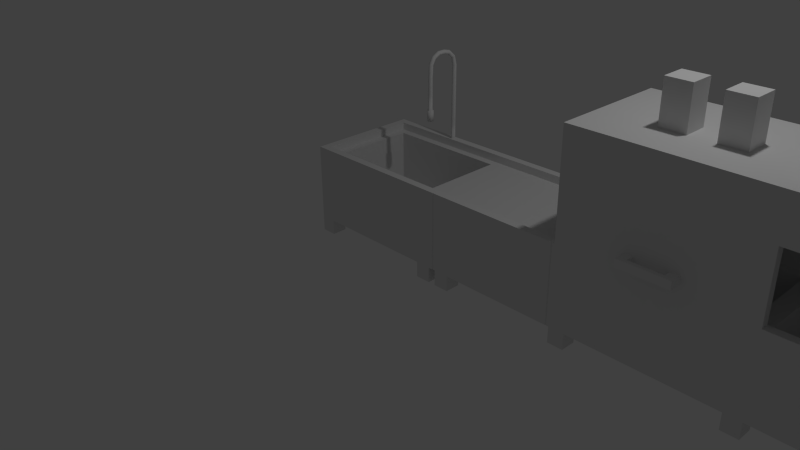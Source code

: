 # Source: Geschirrspueler.blend  (saved by Blender 2.70.0; exported with 4.5.12 LTS)
import bpy
from mathutils import Matrix  # noqa: F401  (used for matrix-valued properties, if any)

bpy.ops.wm.read_factory_settings(use_empty=True)
scene = bpy.context.scene
scene.name = 'Scene'

# ---- collections
col_collection_1 = bpy.data.collections.new('Collection 1'); scene.collection.children.link(col_collection_1)

# ---- world
world_world = bpy.data.worlds.new('World'); scene.world = world_world
world_world.color = (0.05088, 0.05088, 0.05088)
world_world.use_sun_shadow = False
world_world.sun_shadow_jitter_overblur = 0.0
world_world.cycles.sampling_method = 'MANUAL'
world_world.cycles.sample_map_resolution = 256

# ---- cameras
cam_camera = bpy.data.cameras.new('Camera')
cam_camera.clip_end = 100.0
cam_camera.lens = 35.0
cam_camera.sensor_width = 32.0
cam_camera.sensor_height = 18.0
cam_camera.ortho_scale = 7.314
cam_camera.dof.focus_distance = 0.0
cam_camera.dof.aperture_fstop = 128.0

# ---- lights
light_lamp = bpy.data.lights.new('Lamp', 'POINT')
light_lamp.transmission_factor = 0.0
light_lamp.cutoff_distance = 30.0
light_lamp.energy = 100.0
light_lamp.shadow_buffer_clip_start = 1.001
light_lamp.shadow_soft_size = 0.1
light_lamp.shadow_maximum_resolution = 0.006
light_lamp.use_absolute_resolution = True
light_lamp.cycles.use_multiple_importance_sampling = False

# ---- meshes
me_dishwasher_door = bpy.data.meshes.new('Dishwasher_Door')
me_dishwasher_door.from_pydata([(-0.9, 1.49e-08, -0.8), (-0.9, 1.49e-08, 0.0), (-0.9, 0.1, -0.8), (-0.9, 0.1, 0.0), (0.9, 1.49e-08, -0.8), (0.9, 1.49e-08, 0.0), (0.9, 0.1, -0.8), (0.9, 0.1, 0.0), (-0.3, 1.49e-08, -0.7), (-0.2, 1.49e-08, -0.7), (-0.2, 1.49e-08, -0.6), (-0.3, 1.49e-08, -0.6), (0.2, 1.49e-08, -0.7), (0.2, 1.49e-08, -0.6), (0.3, 1.49e-08, -0.7), (0.3, 1.49e-08, -0.6), (-0.3, -0.1, -0.7), (-0.2, -0.1, -0.7), (-0.2, -0.1, -0.6), (-0.3, -0.1, -0.6), (0.2, -0.1, -0.7), (0.2, -0.1, -0.6), (0.3, -0.1, -0.7), (0.3, -0.1, -0.6), (-0.3, -0.15, -0.7), (-0.2, -0.15, -0.7), (-0.2, -0.15, -0.6), (-0.3, -0.15, -0.6), (0.2, -0.15, -0.7), (0.2, -0.15, -0.6), (0.3, -0.15, -0.7), (0.3, -0.15, -0.6)], [], [(1, 3, 2, 0), (3, 7, 6, 2), (7, 5, 4, 6), (0, 2, 6, 4), (5, 7, 3, 1), (9, 12, 13, 10), (5, 1, 10, 13), (13, 15, 5), (5, 15, 14, 4), (1, 0, 8, 11), (0, 4, 12, 9), (12, 4, 14), (8, 0, 9), (10, 1, 11), (11, 8, 16, 19), (9, 10, 18, 17), (10, 11, 19, 18), (8, 9, 17, 16), (14, 15, 23, 22), (13, 12, 20, 21), (15, 13, 21, 23), (12, 14, 22, 20), (18, 19, 27, 26), (23, 21, 29, 31), (16, 17, 25, 24), (20, 22, 30, 28), (19, 16, 24, 27), (22, 23, 31, 30), (24, 25, 26, 27), (30, 31, 29, 28), (18, 21, 20, 17), (26, 29, 21, 18), (17, 20, 28, 25), (26, 25, 28, 29)])
_uv = me_dishwasher_door.uv_layers.new(name='UVMap')
_uv.uv.foreach_set('vector', [0.6154, 0.6154, 0.6154, 0.6538, 0.3077, 0.6538, 0.3077, 0.6154, 1.124e-07, 0.6923, 0.0, 4.585e-08, 0.3077, 0.0, 0.3077, 0.6923, 0.4615, 0.3462, 0.4231, 0.3462, 0.4231, 0.03846, 0.4615, 0.03846, 0.3077, 0.6923, 0.3077, 0.6538, 1.0, 0.6538, 1.0, 0.6923, 1.0, 0.0, 1.0, 0.03846, 0.3077, 0.03846, 0.3077, 1.21e-07, 0.2692, 0.7308, 0.4231, 0.7308, 0.4231, 0.7692, 0.2692, 0.7692, 0.6923, 1.0, 0.0, 1.0, 0.2692, 0.7692, 0.4231, 0.7692, 0.4231, 0.7692, 0.4615, 0.7692, 0.6923, 1.0, 0.6923, 1.0, 0.4615, 0.7692, 0.4615, 0.7308, 0.6923, 0.6923, 0.0, 1.0, 0.0, 0.6923, 0.2308, 0.7308, 0.2308, 0.7692, 0.0, 0.6923, 0.6923, 0.6923, 0.4231, 0.7308, 0.2692, 0.7308, 0.4231, 0.7308, 0.6923, 0.6923, 0.4615, 0.7308, 0.2308, 0.7308, 0.0, 0.6923, 0.2692, 0.7308, 0.2692, 0.7692, 0.0, 1.0, 0.2308, 0.7692, 0.4231, 0.4038, 0.4615, 0.4038, 0.4615, 0.4423, 0.4231, 0.4423, 0.3654, 0.4231, 0.3654, 0.4615, 0.3269, 0.4615, 0.3269, 0.4231, 0.3654, 0.07692, 0.3654, 0.03846, 0.4038, 0.03846, 0.4038, 0.07692, 0.3654, 0.03846, 0.3654, 0.07692, 0.3269, 0.07692, 0.3269, 0.03846, 0.4615, 0.4038, 0.4231, 0.4038, 0.4231, 0.3654, 0.4615, 0.3654, 0.4615, 0.4038, 0.5, 0.4038, 0.5, 0.4423, 0.4615, 0.4423, 0.3654, 0.2692, 0.3654, 0.2308, 0.4038, 0.2308, 0.4038, 0.2692, 0.3654, 0.2308, 0.3654, 0.2692, 0.3269, 0.2692, 0.3269, 0.2308, 0.4038, 0.07692, 0.4038, 0.03846, 0.4231, 0.03846, 0.4231, 0.07692, 0.4038, 0.2692, 0.4038, 0.2308, 0.4231, 0.2308, 0.4231, 0.2692, 0.3269, 0.03846, 0.3269, 0.07692, 0.3077, 0.07692, 0.3077, 0.03846, 0.3269, 0.2308, 0.3269, 0.2692, 0.3077, 0.2692, 0.3077, 0.2308, 0.4231, 0.4423, 0.4615, 0.4423, 0.4615, 0.4615, 0.4231, 0.4615, 0.4615, 0.3654, 0.4231, 0.3654, 0.4231, 0.3462, 0.4615, 0.3462, 0.4038, 0.2692, 0.4038, 0.3077, 0.3654, 0.3077, 0.3654, 0.2692, 0.4038, 0.5, 0.3654, 0.5, 0.3654, 0.4615, 0.4038, 0.4615, 0.3269, 0.4231, 0.3269, 0.2692, 0.3654, 0.2692, 0.3654, 0.4231, 0.4231, 0.07692, 0.4231, 0.2308, 0.4038, 0.2308, 0.4038, 0.07692, 0.3269, 0.07692, 0.3269, 0.2308, 0.3077, 0.2308, 0.3077, 0.07692, 0.3654, 0.3077, 0.4038, 0.3077, 0.4038, 0.4615, 0.3654, 0.4615])
me_dishwasher_door.use_remesh_preserve_volume = False
me_dishwasher_door.use_remesh_preserve_attributes = False
me_dishwasher_door.use_mirror_vertex_groups = False
me_dishwasher_door.update()
me_dishwasher = bpy.data.meshes.new('Dishwasher')
me_dishwasher.from_pydata([(-1.0, 0.0, 0.0), (-0.8, 1.5, 0.0), (-1.0, 0.2, 0.0), (-0.8, 1.3, 0.0), (-0.8, 0.0, 0.0), (-1.0, 1.5, 0.0), (-0.8, 0.2, 0.0), (-1.0, 1.3, 0.0), (1.0, 1.5, 0.0), (1.0, 1.3, 0.0), (0.8, 1.5, 0.0), (0.8, 1.3, 0.0), (1.0, 0.2, 0.0), (1.0, 0.0, 0.0), (0.8, 0.2, 0.0), (0.8, 0.0, 0.0), (1.3, 0.2, 0.0), (1.3, 0.0, 0.0), (1.1, 0.2, 0.0), (1.1, 0.0, 0.0), (1.3, 1.5, 0.0), (1.3, 1.3, 0.0), (1.1, 1.5, 0.0), (1.1, 1.3, 0.0), (2.76, 0.01, 1.2), (2.76, 0.01, 0.2), (2.75, 0.0, 1.2), (2.75, 0.0, 0.2), (2.7, 0.2, 1.1), (2.7, 1.3, 1.1), (2.7, 1.4, 1.2), (2.7, 1.4, 1.1), (5.0, 0.2, 0.0), (5.0, 0.0, 0.0), (4.8, 0.2, 0.0), (4.8, 0.0, 0.0), (5.0, 1.5, 0.0), (5.0, 1.3, 0.0), (4.8, 1.5, 0.0), (4.8, 1.3, 0.0), (7.0, 0.2, 0.0), (7.0, 0.0, 0.0), (6.8, 0.2, 0.0), (6.8, 0.0, 0.0), (7.0, 1.5, 0.0), (7.0, 1.3, 0.0), (6.8, 1.5, 0.0), (6.8, 1.3, 0.0), (7.3, 0.2, 0.0), (7.3, 0.0, 0.0), (7.1, 0.2, 0.0), (7.1, 0.0, 0.0), (7.3, 1.5, 0.0), (7.3, 1.3, 0.0), (7.1, 1.5, 0.0), (7.1, 1.3, 0.0), (9.2, 0.2, 0.0), (9.2, 0.0, 0.0), (9.0, 0.2, 0.0), (9.0, 0.0, 0.0), (10.0, 1.5, 0.0), (10.0, 1.3, 0.0), (9.8, 1.5, 0.0), (9.8, 1.3, 0.0), (9.2, -1.3, 0.0), (9.2, -1.5, 0.0), (9.0, -1.3, 0.0), (9.0, -1.5, 0.0), (10.0, -1.3, 0.0), (10.0, -1.5, 0.0), (9.8, -1.3, 0.0), (9.8, -1.5, 0.0), (-1.0, 0.0, 0.2), (-0.8, 1.5, 0.2), (-1.0, 0.2, 0.2), (-0.8, 1.3, 0.2), (-0.8, 0.0, 0.2), (-1.0, 1.5, 0.2), (-0.8, 0.2, 0.2), (-1.0, 1.3, 0.2), (1.0, 1.5, 0.2), (1.0, 1.3, 0.2), (0.8, 1.5, 0.2), (0.8, 1.3, 0.2), (1.0, 0.2, 0.2), (1.0, 0.0, 0.2), (0.8, 0.2, 0.2), (0.8, 0.0, 0.2), (1.3, 0.2, 0.2), (1.3, 0.0, 0.2), (1.3, 1.5, 0.2), (1.3, 1.3, 0.2), (1.1, 1.5, 1.2), (2.7, 0.1, 1.1), (2.7, 0.1, 1.2), (2.7, 0.0, 1.2), (2.7, 1.5, 1.2), (2.8, 1.5, 1.2), (2.7, 0.0, 0.2), (2.7, 0.2, 0.2), (2.7, 1.5, 0.2), (5.0, 0.2, 0.2), (5.0, 0.0, 0.2), (4.8, 0.2, 0.2), (4.8, 0.0, 0.2), (5.0, 1.5, 0.2), (5.0, 1.3, 0.2), (4.8, 1.5, 0.2), (4.8, 1.3, 0.2), (7.0, 0.2, 0.2), (7.0, 0.0, 0.2), (6.8, 0.2, 0.2), (6.8, 0.0, 0.2), (7.0, 1.5, 0.2), (7.0, 1.3, 0.2), (6.8, 1.5, 0.2), (6.8, 1.3, 0.2), (7.3, 0.2, 0.2), (7.3, 0.0, 0.2), (4.1, 0.8, 2.5), (7.1, 0.0, 0.2), (7.3, 1.5, 0.2), (7.3, 1.3, 0.2), (7.1, 1.5, 0.2), (7.1, 1.3, 0.2), (9.2, 0.2, 0.2), (9.2, 0.0, 0.2), (9.0, 0.2, 0.2), (9.0, 0.0, 0.2), (10.0, 1.5, 0.2), (10.0, 1.3, 0.2), (9.8, 1.5, 0.2), (9.8, 1.3, 0.2), (9.2, -1.3, 0.2), (9.2, -1.5, 0.2), (9.0, -1.3, 0.2), (9.0, -1.5, 0.2), (10.0, -1.3, 0.2), (10.0, -1.5, 0.2), (9.8, -1.3, 0.2), (9.8, -1.5, 0.2), (-1.0, 0.0, 1.2), (-0.8, 1.5, 1.2), (-1.0, 0.2, 1.2), (-0.8, 0.0, 1.2), (-1.0, 1.5, 1.2), (-1.0, 1.3, 1.2), (1.0, 1.5, 1.2), (0.8, 1.5, 1.2), (1.0, 0.0, 1.2), (0.8, 0.0, 1.2), (1.0, 0.1, 1.2), (0.8, 0.1, 1.2), (1.0, 0.1, 1.1), (0.8, 0.1, 1.1), (1.0, 1.4, 1.1), (0.8, 1.4, 1.1), (1.0, 1.4, 1.2), (0.8, 1.4, 1.2), (-0.8, 1.4, 1.2), (-0.9, 1.3, 1.2), (-0.8, 1.4, 1.1), (-0.9, 1.3, 1.1), (-0.9, 1.4, 1.1), (-0.9, 1.4, 1.2), (-0.9, 0.1, 1.2), (-0.9, 0.1, 1.1), (-0.9, 0.2, 1.2), (-0.8, 0.1, 1.2), (-0.9, 0.2, 1.1), (-0.8, 0.1, 1.1), (-0.8, 0.2, 1.1), (-0.8, 1.3, 1.1), (1.0, 1.3, 1.1), (0.8, 1.3, 1.1), (1.0, 0.2, 1.1), (0.8, 0.2, 1.1), (-0.8, 0.2, 0.3), (-0.8, 1.3, 0.3), (0.8, 1.3, 0.3), (0.8, 0.2, 0.3), (-0.1, 1.4, 1.2), (0.1, 1.4, 1.2), (0.1, 1.5, 1.2), (-0.1, 1.5, 1.2), (0.03, 1.45, 1.4), (0.03, 1.45, 1.2), (0.02, 1.47, 1.2), (-8.941e-08, 1.48, 1.2), (-0.02, 1.47, 1.2), (-0.03, 1.45, 1.2), (-0.02, 1.43, 1.2), (-8.941e-08, 1.42, 1.2), (0.02, 1.43, 1.2), (0.02, 1.47, 1.4), (-8.941e-08, 1.48, 1.4), (-0.02, 1.47, 1.4), (-0.03, 1.45, 1.4), (-0.02, 1.43, 1.4), (-8.941e-08, 1.42, 1.4), (0.02, 1.43, 1.4), (0.03, 1.45, 1.6), (0.02, 1.47, 1.6), (-8.941e-08, 1.48, 1.6), (-0.02, 1.47, 1.6), (-0.03, 1.45, 1.6), (-0.02, 1.43, 1.6), (-8.941e-08, 1.42, 1.6), (0.02, 1.43, 1.6), (0.03, 1.45, 1.8), (0.02, 1.47, 1.8), (-8.941e-08, 1.48, 1.8), (-0.02, 1.47, 1.8), (-0.03, 1.45, 1.8), (-0.02, 1.43, 1.8), (-8.941e-08, 1.42, 1.8), (0.02, 1.43, 1.8), (0.03, 1.45, 1.9), (0.02, 1.47, 1.9), (-8.941e-08, 1.48, 1.9), (-0.02, 1.47, 1.9), (-0.03, 1.45, 1.9), (-0.02, 1.43, 1.9), (-8.941e-08, 1.42, 1.9), (0.02, 1.43, 1.9), (0.03, 1.45, 2.0), (0.02, 1.47, 2.0), (-8.941e-08, 1.48, 2.0), (-0.02, 1.47, 2.0), (-0.03, 1.45, 2.0), (-0.02, 1.43, 2.0), (-8.941e-08, 1.42, 2.0), (0.02, 1.43, 2.0), (0.03, 1.45, 2.1), (0.02, 1.47, 2.1), (-8.941e-08, 1.48, 2.1), (-0.02, 1.47, 2.1), (-0.03, 1.45, 2.1), (-0.02, 1.43, 2.1), (-8.941e-08, 1.42, 2.1), (0.02, 1.43, 2.1), (0.03, 1.45, 2.2), (0.02, 1.47, 2.2), (-8.941e-08, 1.48, 2.2), (-0.02, 1.47, 2.2), (-0.03, 1.45, 2.2), (-0.02, 1.43, 2.2), (-8.941e-08, 1.42, 2.2), (0.02, 1.43, 2.2), (0.03, 1.42, 2.31), (0.02, 1.437, 2.32), (-8.941e-08, 1.446, 2.325), (-0.02, 1.437, 2.32), (-0.03, 1.42, 2.31), (-0.02, 1.403, 2.3), (-8.941e-08, 1.394, 2.295), (0.02, 1.403, 2.3), (0.03, 1.34, 2.38), (0.02, 1.35, 2.397), (-8.941e-08, 1.355, 2.406), (-0.02, 1.35, 2.397), (-0.03, 1.34, 2.38), (-0.02, 1.33, 2.363), (-8.941e-08, 1.325, 2.354), (0.02, 1.33, 2.363), (0.03, 1.25, 2.4), (0.02, 1.253, 2.42), (-8.941e-08, 1.255, 2.43), (-0.02, 1.253, 2.42), (-0.03, 1.25, 2.4), (-0.02, 1.247, 2.38), (-8.941e-08, 1.245, 2.37), (0.02, 1.247, 2.38), (0.03, 1.16, 2.4), (0.02, 1.155, 2.419), (-8.941e-08, 1.152, 2.429), (-0.02, 1.155, 2.419), (-0.03, 1.16, 2.4), (-0.02, 1.165, 2.381), (-8.941e-08, 1.168, 2.371), (0.02, 1.165, 2.381), (0.03, 1.08, 2.36), (0.02, 1.066, 2.374), (-8.941e-08, 1.059, 2.381), (-0.02, 1.066, 2.374), (-0.03, 1.08, 2.36), (-0.02, 1.094, 2.346), (-8.941e-08, 1.101, 2.339), (0.02, 1.094, 2.346), (0.03, 1.03, 2.28), (0.02, 1.011, 2.287), (-8.941e-08, 1.002, 2.29), (-0.02, 1.011, 2.287), (-0.03, 1.03, 2.28), (-0.02, 1.049, 2.273), (-8.941e-08, 1.058, 2.27), (0.02, 1.049, 2.273), (0.03, 1.02, 2.09), (0.02, 1.0, 2.09), (-8.941e-08, 0.99, 2.09), (-0.02, 1.0, 2.09), (-0.03, 1.02, 2.09), (-0.02, 1.04, 2.09), (-8.941e-08, 1.05, 2.09), (0.02, 1.04, 2.09), (0.03, 1.02, 1.89), (0.02, 1.0, 1.89), (-8.941e-08, 0.99, 1.89), (-0.02, 1.0, 1.89), (-0.03, 1.02, 1.89), (-0.02, 1.04, 1.89), (-8.941e-08, 1.05, 1.89), (0.02, 1.04, 1.89), (0.03, 1.02, 1.69), (0.02, 1.0, 1.69), (-8.941e-08, 0.99, 1.69), (-0.02, 1.0, 1.69), (-0.03, 1.02, 1.69), (-0.02, 1.04, 1.69), (-8.941e-08, 1.05, 1.69), (0.02, 1.04, 1.69), (0.045, 1.02, 1.69), (0.03, 0.99, 1.69), (-8.929e-08, 0.975, 1.69), (-0.03, 0.99, 1.69), (-0.045, 1.02, 1.69), (-0.03, 1.05, 1.69), (-8.929e-08, 1.065, 1.69), (0.03, 1.05, 1.69), (0.045, 1.02, 1.55), (0.03, 0.99, 1.55), (-8.929e-08, 0.975, 1.55), (-0.03, 0.99, 1.55), (-0.045, 1.02, 1.55), (-0.03, 1.05, 1.55), (-8.929e-08, 1.065, 1.55), (0.03, 1.05, 1.55), (1.05, 0.0, 0.2), (1.05, 0.0, 1.2), (1.06, 0.01, 0.2), (1.06, 0.01, 1.2), (1.07, 0.0, 0.2), (1.07, 0.0, 1.2), (1.1, 0.0, 0.2), (1.1, 0.0, 1.2), (1.1, 1.5, 0.2), (1.1, 1.3, 0.2), (1.1, 0.2, 0.2), (1.1, 0.1, 1.2), (1.1, 0.1, 1.1), (1.1, 1.4, 1.1), (1.1, 1.4, 1.2), (1.1, 1.3, 1.1), (1.1, 0.2, 1.1), (3.0, 1.3, 1.1), (2.8, 1.4, 1.2), (1.3, 0.2, 1.1), (1.3, 1.3, 1.1), (1.3, 1.4, 1.2), (2.8, 1.5, 0.2), (2.77, 0.0, 1.2), (2.77, 0.0, 0.2), (2.8, 0.0, 1.2), (1.3, 1.4, 1.1), (3.0, 0.2, 0.0), (3.0, 0.0, 0.0), (2.8, 0.2, 0.0), (2.8, 0.0, 0.0), (3.0, 1.5, 0.0), (3.0, 1.3, 0.0), (2.8, 1.5, 0.0), (2.8, 1.3, 0.0), (3.0, 0.2, 0.2), (3.0, 0.0, 0.2), (3.0, 1.5, 2.0), (3.0, 0.0, 1.2), (3.0, 1.5, 0.2), (3.0, 1.3, 0.2), (2.8, 1.5, 2.0), (1.3, 0.1, 1.1), (2.8, 0.0, 0.2), (3.0, 1.5, 1.2), (1.3, 0.1, 1.2), (1.3, 1.5, 1.2), (2.8, 1.3, 0.2), (2.8, 0.2, 0.2), (3.0, 0.0, 2.0), (2.8, 0.1, 1.2), (2.8, 0.1, 1.1), (2.8, 1.4, 1.1), (1.3, 0.0, 1.2), (2.7, 1.3, 0.2), (3.0, 0.2, 1.1), (2.8, 0.0, 2.0), (2.8, 0.1, 2.0), (2.8, 1.4, 2.0), (3.0, 1.5, 2.5), (2.8, 1.5, 2.5), (3.0, 0.0, 2.5), (2.8, 0.0, 2.5), (2.8, 0.1, 2.5), (2.8, 1.4, 2.5), (5.0, 2.98e-08, 2.0), (4.8, 0.1, 1.1), (4.8, 1.4, 1.1), (5.0, -6.706e-08, 1.2), (4.8, 1.3, 1.1), (4.8, 0.2, 1.1), (4.8, 0.1, 2.0), (4.8, -6.706e-08, 1.2), (5.0, 0.1, 1.2), (5.0, 0.1, 1.1), (5.0, 1.4, 1.1), (5.0, 1.4, 1.2), (5.0, 1.3, 1.1), (5.0, 0.2, 1.1), (5.0, 0.1, 2.0), (5.0, 1.4, 2.0), (3.0, 1.3, 0.5), (3.0, 0.2, 0.5), (4.8, 1.3, 0.5), (4.8, 0.2, 0.5), (2.8, 0.2, 1.1), (2.8, 1.3, 1.1), (3.0, 1.4, 1.1), (4.8, 2.98e-08, 2.0), (3.0, 1.4, 1.2), (4.8, 1.4, 1.2), (3.0, 1.4, 2.0), (4.8, 1.4, 2.0), (3.0, 0.1, 1.1), (3.0, 0.1, 2.0), (3.0, 0.1, 1.2), (4.8, 0.1, 1.2), (4.8, 0.0, 2.5), (5.0, 0.0, 2.5), (6.8, 0.1, 1.2), (6.8, 0.1, 1.1), (6.8, 1.4, 1.1), (6.8, 1.4, 1.2), (6.8, 1.3, 1.1), (6.8, 0.2, 1.1), (6.8, 0.1, 2.0), (6.8, 1.4, 2.0), (4.1, 0.5, 2.5), (7.0, 0.1, 1.1), (7.0, 1.4, 1.1), (7.0, 1.4, 1.2), (7.0, 1.3, 1.1), (7.0, 0.2, 1.1), (7.0, 0.1, 2.0), (7.0, 1.4, 2.0), (5.0, 1.3, 0.5), (5.0, 0.2, 0.5), (6.8, 1.3, 0.5), (6.8, 0.2, 0.5), (6.8, 2.235e-08, 1.2), (6.8, 2.235e-08, 2.0), (3.5, 0.8, 2.5), (7.0, 2.235e-08, 2.0), (6.8, 2.235e-08, 2.5), (7.0, 2.235e-08, 2.5), (7.06, 0.01, 1.2), (7.06, 0.01, 0.2), (7.05, 0.0, 1.2), (7.05, 0.0, 0.2), (7.0, 0.1, 1.2), (7.0, 0.0, 1.2), (3.8, 0.8, 2.5), (3.8, 0.5, 2.5), (7.07, 0.0, 1.2), (7.07, 0.0, 0.2), (7.1, 0.0, 1.2), (3.5, 0.5, 2.5), (7.1, 0.2, 0.2), (7.1, 0.1, 1.2), (4.4, 0.8, 2.5), (4.4, 0.5, 2.5), (4.1, 0.8, 3.0), (4.1, 0.5, 3.0), (3.5, 0.8, 3.0), (3.8, 0.8, 3.0), (3.8, 0.5, 3.0), (3.5, 0.5, 3.0), (4.4, 0.8, 3.0), (4.4, 0.5, 3.0), (4.8, 1.5, 2.5), (5.0, 1.5, 2.5), (6.8, 1.5, 2.5), (7.0, 1.5, 2.5), (5.2, 0.2, 2.5), (5.2, 1.3, 2.5), (5.6, 1.3, 2.5), (5.6, 0.2, 2.5), (5.2, 0.2, 2.7), (5.2, 1.3, 2.7), (5.6, 1.3, 2.7), (5.6, 0.2, 2.7), (5.8, 1.3, 2.5), (5.8, 0.2, 2.5), (6.2, 1.3, 2.5), (6.2, 0.2, 2.5), (5.8, 1.3, 2.7), (5.8, 0.2, 2.7), (6.2, 1.3, 2.7), (6.2, 0.2, 2.7), (4.8, 1.5, 1.2), (5.0, 1.5, 1.2), (6.8, 1.5, 1.2), (7.0, 1.5, 1.2), (7.3, 1.5, 1.2), (7.1, 1.5, 1.2), (4.8, 1.5, 2.0), (5.0, 1.5, 2.0), (6.8, 1.5, 2.0), (7.0, 1.5, 2.0), (7.1, 0.1, 1.1), (7.1, 1.4, 1.1), (7.1, 1.4, 1.2), (7.1, 1.3, 1.1), (7.1, 0.2, 1.1), (7.3, 0.1, 1.1), (7.3, 1.4, 1.1), (7.3, 1.4, 1.2), (7.3, 1.3, 1.1), (7.3, 0.2, 1.1), (7.3, 0.1, 1.2), (7.3, 2.421e-08, 1.2), (9.0, 0.0, 1.2), (9.2, 0.0, 1.2), (9.8, 0.0, 1.2), (10.0, 0.0, 1.2), (10.0, 1.3, 1.2), (10.0, 1.5, 1.2), (9.8, 1.5, 1.2), (9.0, 1.5, 1.2), (9.0, 0.1, 1.1), (9.0, 1.4, 1.1), (9.0, 1.4, 1.2), (9.0, 1.3, 1.1), (9.0, 0.2, 1.1), (9.0, 0.1, 1.2), (9.8, 0.1, 1.1), (9.8, 1.4, 1.1), (9.8, 1.4, 1.2), (9.8, 1.3, 1.1), (9.8, 0.2, 1.1), (9.8, 0.1, 1.2), (9.8, 1.3, 1.2), (10.0, 0.2, 1.2), (9.8, 0.2, 1.2), (9.8, 0.0, 0.2), (10.0, 0.0, 0.2), (9.2, -1.5, 1.2), (9.0, -1.3, 1.2), (9.0, -1.5, 1.2), (10.0, -1.3, 1.2), (10.0, -1.5, 1.2), (9.8, -1.5, 1.2), (9.0, 0.0, 0.3), (9.0, -1.3, 0.3), (9.0, 0.0, 1.1), (9.0, -1.3, 1.1), (9.9, 0.0, 0.3), (9.9, -1.3, 0.3), (9.9, 0.0, 1.1), (9.9, -1.3, 1.1), (9.2, -1.3, 1.2), (9.8, -1.3, 1.2)], [], [(19, 18, 16, 17), (11, 10, 8, 9), (7, 5, 1, 3), (23, 22, 20, 21), (0, 2, 6, 4), (15, 14, 12, 13), (95, 98, 27, 26), (35, 34, 32, 33), (39, 38, 36, 37), (43, 42, 40, 41), (47, 46, 44, 45), (51, 50, 48, 49), (55, 54, 52, 53), (59, 58, 56, 57), (63, 62, 60, 61), (67, 66, 64, 65), (71, 70, 68, 69), (75, 73, 82, 83), (79, 75, 78, 74), (99, 27, 98), (398, 473, 399), (54, 123, 121, 52), (27, 99, 25), (10, 82, 80, 8), (52, 121, 122, 53), (24, 25, 361, 360), (8, 80, 81, 9), (53, 122, 124, 55), (26, 27, 25, 24), (9, 81, 83, 11), (55, 124, 123, 54), (0, 72, 74, 2), (58, 127, 125, 56), (3, 75, 79, 7), (56, 125, 126, 57), (96, 30, 355, 97), (7, 79, 77, 5), (57, 126, 128, 59), (34, 103, 101, 32), (2, 74, 78, 6), (59, 128, 127, 58), (32, 101, 102, 33), (1, 73, 75, 3), (62, 131, 129, 60), (33, 102, 104, 35), (5, 77, 73, 1), (60, 129, 130, 61), (35, 104, 103, 34), (6, 78, 76, 4), (61, 130, 132, 63), (38, 107, 105, 36), (11, 83, 82, 10), (63, 132, 131, 62), (36, 105, 106, 37), (4, 76, 72, 0), (66, 135, 133, 64), (37, 106, 108, 39), (14, 86, 84, 12), (64, 133, 134, 65), (39, 108, 107, 38), (12, 84, 85, 13), (65, 134, 136, 67), (42, 111, 109, 40), (13, 85, 87, 15), (67, 136, 135, 66), (40, 109, 110, 41), (15, 87, 86, 14), (70, 139, 137, 68), (41, 110, 112, 43), (147, 157, 351, 92), (68, 137, 138, 69), (43, 112, 111, 42), (16, 88, 89, 17), (69, 138, 140, 71), (46, 115, 113, 44), (342, 341, 343, 344), (71, 140, 139, 70), (44, 113, 114, 45), (370, 359, 376, 368), (45, 114, 116, 47), (376, 359, 97, 381), (47, 116, 115, 46), (20, 90, 91, 21), (400, 399, 473), (88, 347, 346, 91), (48, 117, 118, 49), (84, 347, 339), (49, 118, 120, 51), (83, 81, 84, 86), (76, 78, 86, 87), (78, 75, 83, 86), (74, 72, 141, 143), (80, 82, 148, 147), (87, 85, 149, 150), (76, 87, 150, 144), (184, 183, 82, 73), (72, 76, 144, 141), (73, 77, 145, 142), (79, 74, 143, 146), (77, 79, 146, 145), (150, 149, 151, 152), (152, 151, 153, 154), (155, 156, 174, 173), (156, 155, 157, 158), (147, 148, 158, 157), (162, 163, 164, 160), (161, 159, 164, 163), (145, 164, 159, 142), (145, 146, 160, 164), (166, 169, 167, 165), (166, 165, 168, 170), (143, 141, 165, 167), (144, 168, 165, 141), (162, 160, 167, 169), (143, 167, 160, 146), (148, 82, 183), (184, 73, 142), (154, 170, 168, 152), (144, 150, 152, 168), (169, 166, 170, 171), (172, 161, 163, 162), (162, 169, 171, 172), (154, 153, 175, 176), (173, 174, 176, 175), (156, 161, 172, 174), (154, 176, 171, 170), (176, 174, 179, 180), (171, 176, 180, 177), (172, 171, 177, 178), (174, 172, 178, 179), (177, 180, 179, 178), (182, 192, 181), (142, 159, 181, 184), (148, 183, 182, 158), (156, 182, 181, 161), (156, 158, 182), (161, 181, 159), (184, 188, 183), (190, 184, 181), (183, 186, 182), (186, 183, 187), (188, 187, 183), (188, 184, 189), (190, 189, 184), (191, 190, 181), (192, 191, 181), (192, 182, 193), (193, 182, 186), (193, 186, 185, 200), (191, 192, 199, 198), (189, 190, 197, 196), (187, 188, 195, 194), (192, 193, 200, 199), (190, 191, 198, 197), (188, 189, 196, 195), (186, 187, 194, 185), (195, 196, 204, 203), (185, 194, 202, 201), (200, 185, 201, 208), (198, 199, 207, 206), (196, 197, 205, 204), (194, 195, 203, 202), (199, 200, 208, 207), (197, 198, 206, 205), (207, 208, 216, 215), (205, 206, 214, 213), (203, 204, 212, 211), (201, 202, 210, 209), (208, 201, 209, 216), (206, 207, 215, 214), (204, 205, 213, 212), (202, 203, 211, 210), (212, 213, 221, 220), (210, 211, 219, 218), (215, 216, 224, 223), (213, 214, 222, 221), (211, 212, 220, 219), (209, 210, 218, 217), (216, 209, 217, 224), (214, 215, 223, 222), (221, 222, 230, 229), (219, 220, 228, 227), (217, 218, 226, 225), (224, 217, 225, 232), (222, 223, 231, 230), (220, 221, 229, 228), (218, 219, 227, 226), (223, 224, 232, 231), (231, 232, 240, 239), (229, 230, 238, 237), (227, 228, 236, 235), (225, 226, 234, 233), (232, 225, 233, 240), (230, 231, 239, 238), (228, 229, 237, 236), (226, 227, 235, 234), (238, 239, 247, 246), (236, 237, 245, 244), (234, 235, 243, 242), (239, 240, 248, 247), (237, 238, 246, 245), (235, 236, 244, 243), (233, 234, 242, 241), (240, 233, 241, 248), (247, 248, 256, 255), (245, 246, 254, 253), (243, 244, 252, 251), (241, 242, 250, 249), (248, 241, 249, 256), (246, 247, 255, 254), (244, 245, 253, 252), (242, 243, 251, 250), (254, 255, 263, 262), (252, 253, 261, 260), (250, 251, 259, 258), (255, 256, 264, 263), (253, 254, 262, 261), (251, 252, 260, 259), (249, 250, 258, 257), (256, 249, 257, 264), (257, 258, 266, 265), (264, 257, 265, 272), (262, 263, 271, 270), (260, 261, 269, 268), (258, 259, 267, 266), (263, 264, 272, 271), (261, 262, 270, 269), (259, 260, 268, 267), (271, 272, 280, 279), (269, 270, 278, 277), (267, 268, 276, 275), (265, 266, 274, 273), (272, 265, 273, 280), (270, 271, 279, 278), (268, 269, 277, 276), (266, 267, 275, 274), (274, 275, 283, 282), (279, 280, 288, 287), (277, 278, 286, 285), (275, 276, 284, 283), (273, 274, 282, 281), (280, 273, 281, 288), (278, 279, 287, 286), (276, 277, 285, 284), (288, 281, 289, 296), (286, 287, 295, 294), (284, 285, 293, 292), (282, 283, 291, 290), (287, 288, 296, 295), (285, 286, 294, 293), (283, 284, 292, 291), (281, 282, 290, 289), (291, 292, 300, 299), (289, 290, 298, 297), (296, 289, 297, 304), (294, 295, 303, 302), (292, 293, 301, 300), (290, 291, 299, 298), (295, 296, 304, 303), (293, 294, 302, 301), (303, 304, 312, 311), (301, 302, 310, 309), (299, 300, 308, 307), (297, 298, 306, 305), (304, 297, 305, 312), (302, 303, 311, 310), (300, 301, 309, 308), (298, 299, 307, 306), (308, 309, 317, 316), (306, 307, 315, 314), (311, 312, 320, 319), (309, 310, 318, 317), (307, 308, 316, 315), (305, 306, 314, 313), (312, 305, 313, 320), (310, 311, 319, 318), (320, 313, 321, 328), (318, 319, 327, 326), (316, 317, 325, 324), (314, 315, 323, 322), (319, 320, 328, 327), (317, 318, 326, 325), (315, 316, 324, 323), (313, 314, 322, 321), (325, 326, 334, 333), (323, 324, 332, 331), (321, 322, 330, 329), (328, 321, 329, 336), (326, 327, 335, 334), (324, 325, 333, 332), (322, 323, 331, 330), (327, 328, 336, 335), (329, 330, 333, 334), (335, 336, 329, 334), (330, 331, 332, 333), (149, 85, 337, 338), (338, 337, 339, 340), (340, 339, 341, 342), (337, 84, 339), (17, 89, 343, 19), (341, 339, 347), (343, 341, 347), (84, 337, 85), (340, 151, 338), (149, 338, 151), (157, 155, 350, 351), (81, 80, 345, 346), (155, 173, 352, 350), (175, 153, 349, 353), (153, 151, 348, 349), (29, 423, 389, 31), (84, 81, 346, 347), (371, 384, 359, 370), (173, 175, 353, 352), (18, 347, 88, 16), (22, 345, 90, 20), (21, 91, 346, 23), (23, 346, 345, 22), (340, 348, 151), (19, 343, 347, 18), (340, 342, 348), (348, 342, 344), (80, 147, 92, 345), (387, 362, 393, 394), (97, 355, 395, 378), (380, 373, 375, 362), (362, 375, 386, 393), (381, 97, 378, 374), (28, 93, 388, 422), (93, 94, 387, 388), (29, 28, 422, 423), (100, 96, 97, 359), (24, 387, 94), (361, 25, 385), (24, 360, 387), (387, 360, 362), (30, 31, 389, 355), (380, 361, 385), (360, 361, 380, 362), (99, 385, 25), (24, 94, 26), (95, 26, 94), (367, 366, 364, 365), (371, 370, 368, 369), (364, 372, 373, 365), (368, 376, 377, 369), (372, 385, 384, 377), (365, 373, 380, 367), (366, 385, 372, 364), (349, 348, 382, 379), (369, 377, 384, 371), (351, 350, 363, 358), (367, 380, 385, 366), (353, 349, 379, 356), (350, 352, 357, 363), (393, 386, 398, 399), (378, 395, 401, 397), (374, 378, 397, 396), (394, 393, 399, 400), (395, 394, 400, 401), (375, 409, 433, 432), (352, 353, 356, 357), (427, 404, 412, 413), (408, 429, 417, 416), (92, 383, 90, 345), (390, 344, 343, 89), (424, 404, 427, 426), (386, 375, 432, 431), (386, 431, 408, 425), (408, 433, 409, 425), (404, 406, 414, 412), (428, 395, 355, 426), (389, 424, 426, 355), (407, 403, 411, 415), (406, 407, 415, 414), (99, 391, 384, 385), (392, 407, 421, 419), (391, 100, 359, 384), (407, 406, 420, 421), (419, 421, 420, 418), (423, 354, 424, 389), (387, 432, 430, 388), (426, 427, 429, 428), (354, 392, 419, 418), (406, 354, 418, 420), (28, 29, 357, 356), (31, 363, 357, 29), (30, 358, 363, 31), (28, 356, 379, 93), (93, 379, 382, 94), (344, 390, 382, 348), (95, 94, 382, 390), (95, 390, 89, 98), (92, 351, 358, 383), (96, 383, 358, 30), (96, 100, 90, 383), (91, 90, 100, 391), (88, 99, 98, 89), (91, 391, 99, 88), (103, 104, 373, 372), (388, 430, 392, 422), (354, 423, 422, 392), (433, 408, 416, 410), (403, 433, 410, 411), (429, 427, 413, 417), (403, 430, 432, 433), (407, 392, 430, 403), (354, 406, 404, 424), (373, 104, 409, 375), (102, 405, 409, 104), (402, 425, 409, 405), (402, 435, 434, 425), (398, 386, 425, 434), (428, 429, 408, 431), (394, 395, 428, 431), (394, 431, 432, 387), (415, 411, 437, 441), (411, 410, 436, 437), (416, 417, 443, 442), (416, 402, 405, 410), (412, 414, 440, 438), (440, 414, 452, 454), (413, 412, 438, 439), (417, 413, 439, 443), (439, 438, 446, 447), (443, 439, 447, 451), (441, 437, 445, 449), (400, 473, 458, 401), (442, 443, 451, 450), (469, 468, 481, 482), (438, 440, 448, 446), (440, 441, 449, 448), (452, 453, 455, 454), (415, 441, 455, 453), (414, 415, 453, 452), (441, 440, 454, 455), (442, 436, 456, 457), (442, 457, 402, 416), (436, 410, 405, 456), (102, 101, 111, 112), (476, 484, 485, 477), (457, 459, 461, 460), (402, 457, 460, 435), (102, 112, 456, 405), (458, 473, 483, 480), (444, 477, 485, 479), (468, 458, 480, 481), (468, 469, 444, 119), (462, 463, 471, 470), (464, 465, 463, 462), (462, 475, 466), (471, 463, 474), (462, 470, 475), (475, 470, 472), (473, 469, 482, 483), (444, 479, 478, 119), (119, 478, 484, 476), (462, 466, 464), (467, 464, 466), (51, 120, 474, 50), (50, 474, 117, 48), (437, 436, 466, 445), (436, 442, 450, 466), (457, 456, 467, 459), (110, 467, 456, 112), (467, 110, 465, 464), (109, 465, 110), (465, 109, 463), (120, 471, 474), (470, 471, 120, 472), (109, 474, 463), (401, 458, 397), (397, 458, 396), (398, 434, 444, 469), (473, 398, 469), (444, 434, 477), (434, 435, 487, 486), (119, 486, 396, 468), (458, 468, 396), (476, 486, 119), (477, 434, 486, 476), (460, 461, 489, 488), (490, 493, 497, 494), (491, 495, 496, 492), (492, 496, 497, 493), (490, 494, 495, 491), (494, 497, 496, 495), (493, 499, 498, 492), (499, 503, 502, 498), (503, 505, 504, 502), (501, 505, 503, 499), (500, 504, 505, 501), (498, 502, 504, 500), (460, 488, 500, 501), (435, 460, 499, 493), (501, 499, 460), (490, 435, 493), (488, 487, 492, 498), (498, 500, 488), (492, 487, 491), (487, 435, 490, 491), (106, 105, 115, 116), (107, 108, 377, 376), (381, 506, 107, 376), (374, 512, 506, 381), (374, 396, 486, 512), (487, 513, 512, 486), (507, 506, 512, 513), (105, 107, 506, 507), (488, 514, 513, 487), (508, 507, 513, 514), (115, 105, 507, 508), (113, 115, 508, 509), (509, 508, 514, 515), (489, 515, 514, 488), (121, 123, 511, 510), (509, 511, 123, 113), (114, 113, 123, 124), (377, 108, 103, 372), (101, 103, 108, 106), (111, 101, 106, 116), (109, 111, 116, 114), (474, 109, 114, 124), (124, 122, 117, 474), (446, 448, 519, 517), (448, 449, 520, 519), (447, 446, 517, 518), (449, 445, 516, 520), (519, 520, 525, 524), (520, 516, 521, 525), (518, 517, 522, 523), (517, 519, 524, 522), (475, 516, 445, 466), (521, 516, 475, 526), (527, 526, 475, 472), (118, 527, 472, 120), (118, 117, 127, 128), (467, 466, 450, 459), (451, 447, 509, 515), (509, 447, 518, 511), (511, 518, 523, 510), (451, 489, 461, 450), (489, 451, 515), (459, 450, 461), (524, 525, 540, 539), (525, 521, 536, 540), (521, 526, 541, 536), (510, 523, 538, 535), (523, 522, 537, 538), (522, 524, 539, 537), (536, 541, 547, 542), (538, 537, 543, 544), (537, 539, 545, 543), (510, 535, 121), (539, 540, 546, 545), (540, 536, 542, 546), (543, 545, 548, 544), (542, 547, 550, 546), (546, 550, 548, 545), (548, 550, 549, 532), (535, 534, 131), (548, 532, 544), (533, 544, 532), (550, 547, 549), (549, 547, 531), (531, 547, 530), (541, 528, 529), (530, 547, 541, 529), (527, 528, 541, 526), (131, 534, 533, 129), (122, 121, 131, 132), (117, 122, 127), (132, 127, 122), (127, 132, 125), (130, 552, 551, 132), (125, 551, 126), (132, 551, 125), (129, 533, 532, 130), (549, 552, 130, 532), (549, 531, 552), (482, 481, 480, 483), (479, 485, 484, 478), (128, 126, 133, 135), (137, 139, 551, 552), (551, 139, 133, 126), (134, 133, 139, 140), (138, 137, 556, 557), (140, 138, 557, 558), (134, 140, 558, 553), (136, 134, 553, 555), (531, 556, 137, 552), (128, 135, 560, 559), (560, 562, 566, 564), (561, 562, 554, 528), (555, 554, 562), (136, 560, 135), (555, 562, 560, 136), (128, 559, 118), (528, 527, 561), (118, 559, 561, 527), (563, 564, 566, 565), (562, 561, 565, 566), (561, 559, 563, 565), (559, 560, 564, 563), (556, 568, 558, 557), (568, 567, 553, 558), (553, 567, 554, 555), (529, 528, 554, 567), (530, 568, 556, 531), (530, 529, 567, 568), (535, 538, 544, 534), (534, 544, 533), (535, 131, 121)])
me_dishwasher.polygons.foreach_set('use_smooth', [0, 0, 0, 0, 0, 0, 0, 0, 0, 0, 0, 0, 0, 0, 0, 0, 0, 0, 0, 0, 0, 0, 0, 0, 0, 0, 0, 0, 0, 0, 0, 0, 0, 0, 0, 0, 0, 0, 0, 0, 0, 0, 0, 0, 0, 0, 0, 0, 0, 0, 0, 0, 0, 0, 0, 0, 0, 0, 0, 0, 0, 0, 0, 0, 0, 0, 0, 0, 0, 0, 0, 0, 0, 0, 0, 0, 0, 0, 0, 0, 0, 0, 0, 0, 0, 0, 0, 0, 0, 0, 0, 0, 0, 0, 0, 0, 0, 0, 0, 0, 0, 0, 0, 0, 0, 0, 0, 0, 0, 0, 0, 0, 0, 0, 0, 0, 0, 0, 0, 0, 0, 0, 0, 0, 0, 0, 0, 0, 0, 0, 0, 0, 0, 0, 0, 0, 0, 0, 0, 0, 0, 0, 0, 0, 0, 0, 0, 0, 1, 1, 1, 1, 1, 1, 1, 1, 1, 1, 1, 1, 1, 1, 1, 1, 1, 1, 1, 1, 1, 1, 1, 1, 1, 1, 1, 1, 1, 1, 1, 1, 1, 1, 1, 1, 1, 1, 1, 1, 1, 1, 1, 1, 1, 1, 1, 1, 1, 1, 1, 1, 1, 1, 1, 1, 1, 1, 1, 1, 1, 1, 1, 1, 1, 1, 1, 1, 1, 1, 1, 1, 1, 1, 1, 1, 1, 1, 1, 1, 1, 1, 1, 1, 1, 1, 1, 1, 1, 1, 1, 1, 1, 1, 1, 1, 1, 1, 1, 1, 1, 1, 1, 1, 1, 1, 1, 1, 1, 1, 1, 1, 1, 1, 1, 1, 1, 1, 1, 1, 1, 1, 1, 1, 1, 1, 1, 1, 1, 1, 1, 1, 1, 1, 1, 1, 1, 1, 1, 1, 1, 1, 1, 1, 1, 1, 1, 0, 0, 0, 0, 0, 0, 0, 0, 0, 0, 0, 0, 0, 0, 0, 0, 0, 0, 0, 0, 0, 0, 0, 0, 0, 0, 0, 0, 0, 0, 0, 0, 0, 0, 0, 0, 0, 0, 0, 0, 0, 0, 0, 0, 0, 0, 0, 0, 0, 0, 0, 0, 0, 0, 0, 0, 0, 0, 0, 0, 0, 0, 0, 0, 0, 0, 0, 0, 0, 0, 0, 0, 0, 0, 0, 0, 0, 0, 0, 0, 0, 0, 0, 0, 0, 0, 0, 0, 0, 0, 0, 0, 0, 0, 0, 0, 0, 0, 0, 0, 0, 0, 0, 0, 0, 0, 0, 0, 0, 0, 0, 0, 0, 0, 0, 0, 0, 0, 0, 0, 0, 0, 0, 0, 0, 0, 0, 0, 0, 0, 0, 0, 0, 0, 0, 0, 0, 0, 0, 0, 0, 0, 0, 0, 0, 0, 0, 0, 0, 0, 0, 0, 0, 0, 0, 0, 0, 0, 0, 0, 0, 0, 0, 0, 0, 0, 0, 0, 0, 0, 0, 0, 0, 0, 0, 0, 0, 0, 0, 0, 0, 0, 0, 0, 0, 0, 0, 0, 0, 0, 0, 0, 0, 0, 0, 0, 0, 0, 0, 0, 0, 0, 0, 0, 0, 0, 0, 0, 0, 0, 0, 0, 0, 0, 0, 0, 0, 0, 0, 0, 0, 0, 0, 0, 0, 0, 0, 0, 0, 0, 0, 0, 0, 0, 0, 0, 0, 0, 0, 0, 0, 0, 0, 0, 0, 0, 0, 0, 0, 0, 0, 0, 0, 0, 0, 0, 0, 0, 0, 0, 0, 0, 0, 0, 0, 0, 0, 0, 0, 0, 0, 0, 0, 0, 0, 0, 0, 0, 0, 0, 0, 0, 0, 0, 0, 0, 0, 0, 0, 0, 0, 0, 0, 0, 0, 0, 0, 0, 0, 0, 0, 0, 0, 0, 0, 0, 0, 0, 0, 0, 0, 0, 0, 0, 0, 0, 0, 0])
_uv = me_dishwasher.uv_layers.new(name='UVMap')
_uv.uv.foreach_set('vector', [0.9635, 0.4453, 0.9635, 0.4307, 0.9781, 0.4307, 0.9781, 0.4453, 0.0146, 0.9708, 0.0146, 0.9562, 0.0292, 0.9562, 0.0292, 0.9708, 0.1168, 0.9708, 0.1168, 0.9562, 0.1314, 0.9562, 0.1314, 0.9708, 0.9635, 0.5255, 0.9635, 0.5109, 0.9781, 0.5109, 0.9781, 0.5255, 0.0292, 0.9708, 0.0292, 0.9562, 0.0438, 0.9562, 0.0438, 0.9708, 0.1022, 0.9708, 0.1022, 0.9562, 0.1168, 0.9562, 0.1168, 0.9708, 0.489, 0.8905, 0.489, 0.8175, 0.4927, 0.8175, 0.4927, 0.8905, 0.9635, 0.4599, 0.9635, 0.4453, 0.9781, 0.4453, 0.9781, 0.4599, 0.9533, 0.9562, 0.9679, 0.9562, 0.9679, 0.9708, 0.9533, 0.9708, 0.9635, 0.4745, 0.9635, 0.4599, 0.9781, 0.4599, 0.9781, 0.4745, 0.9606, 0.9562, 0.9606, 0.9416, 0.9752, 0.9416, 0.9752, 0.9562, 0.9635, 0.4088, 0.9781, 0.4088, 0.9781, 0.4234, 0.9635, 0.4234, 0.07299, 0.9562, 0.08759, 0.9562, 0.08759, 0.9708, 0.07299, 0.9708, 0.9635, 0.3409, 0.9635, 0.3263, 0.9781, 0.3263, 0.9781, 0.3409, 0.9387, 0.9562, 0.9533, 0.9562, 0.9533, 0.9708, 0.9387, 0.9708, 0.9635, 0.4818, 0.9781, 0.4818, 0.9781, 0.4964, 0.9635, 0.4964, 0.05839, 0.9562, 0.07299, 0.9562, 0.07299, 0.9708, 0.05839, 0.9708, 0.2044, 0.0146, 0.219, 0.0146, 0.219, 0.1314, 0.2044, 0.1314, 0.2044, 0.0, 0.2044, 0.0146, 0.1241, 0.0146, 0.1241, 8.701e-09, 0.1241, 0.2701, 0.1095, 0.2737, 0.1095, 0.2701, 0.6715, 0.2336, 0.635, 0.2701, 0.6715, 0.219, 0.4015, 0.2117, 0.3869, 0.2117, 0.3869, 0.1971, 0.4015, 0.1971, 0.1095, 0.2737, 0.1241, 0.2701, 0.1102, 0.2745, 0.4015, 0.6715, 0.3869, 0.6715, 0.3869, 0.6569, 0.4015, 0.6569, 0.8394, 0.5401, 0.8248, 0.5401, 0.8248, 0.5255, 0.8394, 0.5255, 0.4934, 0.8905, 0.4934, 0.8175, 0.4942, 0.8175, 0.4942, 0.8905, 0.927, 0.5255, 0.9416, 0.5255, 0.9416, 0.5401, 0.927, 0.5401, 0.9562, 0.5401, 0.9416, 0.5401, 0.9416, 0.5255, 0.9562, 0.5255, 0.4927, 0.8905, 0.4927, 0.8175, 0.4934, 0.8175, 0.4934, 0.8905, 0.9635, 0.3942, 0.9635, 0.4088, 0.9489, 0.4088, 0.9489, 0.3942, 0.8905, 0.3942, 0.8905, 0.4088, 0.8759, 0.4088, 0.8759, 0.3942, 0.219, 0.8029, 0.219, 0.8175, 0.2044, 0.8175, 0.2044, 0.8029, 0.8365, 0.9562, 0.8365, 0.9708, 0.8219, 0.9708, 0.8219, 0.9562, 0.1022, 0.8978, 0.1022, 0.9124, 0.08759, 0.9124, 0.08759, 0.8978, 0.8759, 0.2044, 0.8759, 0.219, 0.8613, 0.219, 0.8613, 0.2044, 0.5693, 0.6715, 0.5693, 0.6788, 0.562, 0.6788, 0.562, 0.6715, 0.1241, 0.8029, 0.1241, 0.8175, 0.1095, 0.8175, 0.1095, 0.8029, 0.7737, 0.5474, 0.7737, 0.562, 0.7591, 0.562, 0.7591, 0.5474, 0.9095, 0.9708, 0.8949, 0.9708, 0.8949, 0.9562, 0.9095, 0.9562, 0.7445, 0.8029, 0.7299, 0.8029, 0.7299, 0.7883, 0.7445, 0.7883, 0.9343, 0.3942, 0.9489, 0.3942, 0.9489, 0.4088, 0.9343, 0.4088, 0.946, 0.9124, 0.9314, 0.9124, 0.9314, 0.8978, 0.946, 0.8978, 0.8978, 0.5255, 0.8978, 0.5401, 0.8832, 0.5401, 0.8832, 0.5255, 0.4015, 0.0146, 0.3869, 0.0146, 0.3869, 0.0, 0.4015, 0.0, 0.6569, 0.8029, 0.6569, 0.8175, 0.6423, 0.8175, 0.6423, 0.8029, 0.4015, 0.8029, 0.3869, 0.8029, 0.3869, 0.7883, 0.4015, 0.7883, 0.781, 0.5839, 0.781, 0.5985, 0.7664, 0.5985, 0.7664, 0.5839, 0.9168, 0.8978, 0.9314, 0.8978, 0.9314, 0.9124, 0.9168, 0.9124, 0.9197, 0.3942, 0.9197, 0.4088, 0.9051, 0.4088, 0.9051, 0.3942, 0.9708, 0.5255, 0.9708, 0.5401, 0.9562, 0.5401, 0.9562, 0.5255, 0.4015, 0.3796, 0.3869, 0.3796, 0.3869, 0.365, 0.4015, 0.365, 0.9051, 0.3942, 0.9051, 0.4088, 0.8905, 0.4088, 0.8905, 0.3942, 0.8686, 0.5255, 0.8686, 0.5401, 0.854, 0.5401, 0.854, 0.5255, 0.8832, 0.05839, 0.8978, 0.05839, 0.8978, 0.07299, 0.8832, 0.07299, 0.2336, 0.8029, 0.2336, 0.8175, 0.219, 0.8175, 0.219, 0.8029, 0.8657, 0.9708, 0.8511, 0.9708, 0.8511, 0.9562, 0.8657, 0.9562, 0.9387, 0.9562, 0.9387, 0.9708, 0.9241, 0.9708, 0.9241, 0.9562, 0.9241, 0.9708, 0.9095, 0.9708, 0.9095, 0.9562, 0.9241, 0.9562, 0.8248, 0.5401, 0.8102, 0.5401, 0.8102, 0.5255, 0.8248, 0.5255, 0.1533, 0.9051, 0.1533, 0.9197, 0.1387, 0.9197, 0.1387, 0.9051, 0.8978, 0.05839, 0.9124, 0.05839, 0.9124, 0.07299, 0.8978, 0.07299, 0.8686, 0.0146, 0.854, 0.0146, 0.854, 0.0, 0.8686, 0.0, 0.8511, 0.9708, 0.8365, 0.9708, 0.8365, 0.9562, 0.8511, 0.9562, 0.365, 0.8029, 0.365, 0.8175, 0.3504, 0.8175, 0.3504, 0.8029, 0.0, 0.8029, 0.0146, 0.8029, 0.0146, 0.8175, 0.0, 0.8175, 0.854, 0.5401, 0.8394, 0.5401, 0.8394, 0.5255, 0.854, 0.5255, 0.927, 0.5401, 0.9124, 0.5401, 0.9124, 0.5255, 0.927, 0.5255, 0.8949, 0.9708, 0.8803, 0.9708, 0.8803, 0.9562, 0.8949, 0.9562, 0.8029, 0.8029, 0.8029, 0.8175, 0.7883, 0.8175, 0.7883, 0.8029, 0.6934, 0.6715, 0.6934, 0.6788, 0.6861, 0.6788, 0.6861, 0.6715, 0.5766, 0.5839, 0.5766, 0.5985, 0.562, 0.5985, 0.562, 0.5839, 0.9022, 0.8978, 0.9168, 0.8978, 0.9168, 0.9124, 0.9022, 0.9124, 0.1387, 0.8905, 0.1387, 0.9051, 0.1241, 0.9051, 0.1241, 0.8905, 0.8686, 0.07299, 0.854, 0.07299, 0.854, 0.05839, 0.8686, 0.05839, 0.4015, 0.2336, 0.3869, 0.2336, 0.3869, 0.219, 0.4015, 0.219, 0.3701, 0.8905, 0.3701, 0.8175, 0.3723, 0.8175, 0.3723, 0.8905, 0.1022, 0.8832, 0.1022, 0.8978, 0.08759, 0.8978, 0.08759, 0.8832, 0.8759, 0.3942, 0.8759, 0.4088, 0.8613, 0.4088, 0.8613, 0.3942, 0.4015, 0.5255, 0.3869, 0.5255, 0.3869, 0.5109, 0.4015, 0.5109, 0.1022, 0.9562, 0.1022, 0.9708, 0.08759, 0.9708, 0.08759, 0.9562, 0.3869, 0.5109, 0.3869, 0.5255, 0.3139, 0.5255, 0.3139, 0.5109, 0.1241, 0.8905, 0.1241, 0.9051, 0.1095, 0.9051, 0.1095, 0.8905, 0.927, 0.07299, 0.927, 0.05839, 0.9416, 0.05839, 0.9416, 0.07299, 0.6642, 0.219, 0.6715, 0.219, 0.635, 0.2701, 0.1241, 0.1679, 0.1241, 0.1533, 0.2044, 0.1533, 0.2044, 0.1679, 0.8832, 0.05839, 0.8832, 0.07299, 0.8686, 0.07299, 0.8686, 0.05839, 0.1241, 0.146, 0.1241, 0.1533, 0.1102, 0.1504, 0.8613, 0.3358, 0.8467, 0.3358, 0.8467, 0.3212, 0.8613, 0.3212, 0.2044, 0.1314, 0.2044, 0.146, 0.1241, 0.146, 0.1241, 0.1314, 0.1095, 0.0146, 0.1241, 0.0146, 0.1241, 0.1314, 0.1095, 0.1314, 0.1241, 0.0146, 0.2044, 0.0146, 0.2044, 0.1314, 0.1241, 0.1314, 0.2044, 0.8175, 0.219, 0.8175, 0.219, 0.8905, 0.2044, 0.8905, 0.3869, 0.6569, 0.3869, 0.6715, 0.3139, 0.6715, 0.3139, 0.6569, 0.3504, 0.8175, 0.365, 0.8175, 0.365, 0.8905, 0.3504, 0.8905, 0.2336, 0.8175, 0.3504, 0.8175, 0.3504, 0.8905, 0.2336, 0.8905, 0.3139, 0.7372, 0.3139, 0.7226, 0.3869, 0.6715, 0.3869, 0.7883, 0.219, 0.8175, 0.2336, 0.8175, 0.2336, 0.8905, 0.219, 0.8905, 0.3869, 0.7883, 0.3869, 0.8029, 0.3139, 0.8029, 0.3139, 0.7883, 0.1241, 0.8175, 0.2044, 0.8175, 0.2044, 0.8905, 0.1241, 0.8905, 0.1095, 0.8175, 0.1241, 0.8175, 0.1241, 0.8905, 0.1095, 0.8905, 0.708, 0.781, 0.6934, 0.781, 0.6934, 0.7737, 0.708, 0.7737, 0.5547, 0.6569, 0.5547, 0.6423, 0.562, 0.6423, 0.562, 0.6569, 0.4015, 0.1387, 0.4015, 0.1241, 0.4088, 0.1241, 0.4088, 0.1387, 0.3431, 0.9854, 0.3577, 0.9854, 0.3577, 0.9927, 0.3431, 0.9927, 0.6934, 0.6715, 0.708, 0.6715, 0.708, 0.6788, 0.6934, 0.6788, 0.9613, 0.09489, 0.9613, 0.08759, 0.9686, 0.08759, 0.9686, 0.09489, 0.2263, 0.9854, 0.2263, 0.9927, 0.219, 0.9927, 0.219, 0.9854, 0.8394, 0.6715, 0.8321, 0.6788, 0.8248, 0.6788, 0.8248, 0.6715, 0.8394, 0.6715, 0.8394, 0.6861, 0.8321, 0.6861, 0.8321, 0.6788, 0.9613, 0.1825, 0.9613, 0.1752, 0.9686, 0.1752, 0.9686, 0.1825, 0.562, 0.781, 0.5547, 0.781, 0.5547, 0.7737, 0.562, 0.7737, 0.8394, 0.7664, 0.8394, 0.781, 0.8321, 0.7737, 0.8321, 0.7664, 0.8248, 0.781, 0.8248, 0.7737, 0.8321, 0.7737, 0.8394, 0.781, 0.9613, 0.09489, 0.9686, 0.09489, 0.9686, 0.1752, 0.9613, 0.1752, 0.8394, 0.7664, 0.8321, 0.7664, 0.8321, 0.6861, 0.8394, 0.6861, 0.3139, 0.6715, 0.3869, 0.6715, 0.3139, 0.7226, 0.3139, 0.7372, 0.3869, 0.7883, 0.3139, 0.7883, 0.562, 0.6569, 0.562, 0.7737, 0.5547, 0.7737, 0.5547, 0.6569, 0.8248, 0.781, 0.708, 0.781, 0.708, 0.7737, 0.8248, 0.7737, 0.489, 4.351e-09, 0.4963, 4.351e-09, 0.4963, 0.007299, 0.489, 0.007299, 0.4088, 0.007299, 0.4015, 0.007299, 0.4015, 0.0, 0.4088, 4.351e-09, 0.4088, 4.351e-09, 0.489, 4.351e-09, 0.489, 0.007299, 0.4088, 0.007299, 0.4963, 0.1241, 0.4963, 0.1387, 0.489, 0.1387, 0.489, 0.1241, 0.4088, 0.1387, 0.4088, 0.1241, 0.489, 0.1241, 0.489, 0.1387, 0.4015, 0.1241, 0.4015, 0.007299, 0.4088, 0.007299, 0.4088, 0.1241, 0.4963, 0.1241, 0.489, 0.1241, 0.489, 0.007299, 0.4963, 0.007299, 0.9489, 0.05839, 0.8686, 0.05839, 0.8686, 1.305e-08, 0.9489, 0.0, 0.9197, 0.4088, 0.9197, 0.5255, 0.8613, 0.5255, 0.8613, 0.4088, 0.7591, 0.5839, 0.6788, 0.5839, 0.6788, 0.5255, 0.7591, 0.5255, 0.6788, 0.5839, 0.562, 0.5839, 0.562, 0.5255, 0.6788, 0.5255, 0.8394, 0.7883, 0.8394, 0.6715, 0.9197, 0.6715, 0.9197, 0.7883, 0.7591, 0.6788, 0.7664, 0.6774, 0.7737, 0.6788, 0.8248, 0.6715, 0.8248, 0.6788, 0.7737, 0.6788, 0.7737, 0.6715, 0.708, 0.6715, 0.7591, 0.6715, 0.7591, 0.6788, 0.708, 0.6788, 0.3431, 0.9854, 0.292, 0.9927, 0.2774, 0.9927, 0.2263, 0.9854, 0.3431, 0.9854, 0.3431, 0.9927, 0.292, 0.9927, 0.2263, 0.9854, 0.2774, 0.9927, 0.2263, 0.9927, 0.7737, 0.6715, 0.7664, 0.673, 0.7591, 0.6715, 0.7686, 0.6752, 0.7737, 0.6715, 0.7737, 0.6788, 0.7591, 0.6715, 0.7642, 0.6752, 0.7591, 0.6788, 0.7642, 0.6752, 0.7591, 0.6715, 0.765, 0.6737, 0.7664, 0.673, 0.765, 0.6737, 0.7591, 0.6715, 0.7664, 0.673, 0.7737, 0.6715, 0.7679, 0.6737, 0.7686, 0.6752, 0.7679, 0.6737, 0.7737, 0.6715, 0.7679, 0.6766, 0.7686, 0.6752, 0.7737, 0.6788, 0.7664, 0.6774, 0.7679, 0.6766, 0.7737, 0.6788, 0.7664, 0.6774, 0.7591, 0.6788, 0.765, 0.6766, 0.765, 0.6766, 0.7591, 0.6788, 0.7642, 0.6752, 0.9584, 0.2299, 0.9598, 0.2299, 0.9598, 0.2445, 0.9584, 0.2445, 0.1022, 0.8029, 0.1036, 0.8029, 0.1036, 0.8175, 0.1022, 0.8175, 0.9613, 0.1766, 0.9599, 0.1766, 0.9599, 0.162, 0.9613, 0.162, 0.1066, 0.8029, 0.108, 0.8029, 0.108, 0.8175, 0.1066, 0.8175, 0.1036, 0.8029, 0.1051, 0.8029, 0.1051, 0.8175, 0.1036, 0.8175, 0.9599, 0.1766, 0.9584, 0.1766, 0.9584, 0.162, 0.9599, 0.162, 0.108, 0.8029, 0.1095, 0.8029, 0.1095, 0.8175, 0.108, 0.8175, 0.9598, 0.2299, 0.9613, 0.2299, 0.9613, 0.2445, 0.9598, 0.2445, 0.108, 0.8175, 0.1095, 0.8175, 0.1095, 0.8321, 0.108, 0.8321, 0.9598, 0.2445, 0.9613, 0.2445, 0.9613, 0.2591, 0.9598, 0.2591, 0.9584, 0.2445, 0.9598, 0.2445, 0.9598, 0.2591, 0.9584, 0.2591, 0.1022, 0.8175, 0.1036, 0.8175, 0.1036, 0.8321, 0.1022, 0.8321, 0.9613, 0.162, 0.9599, 0.162, 0.9599, 0.1474, 0.9613, 0.1474, 0.1066, 0.8175, 0.108, 0.8175, 0.108, 0.8321, 0.1066, 0.8321, 0.1036, 0.8175, 0.1051, 0.8175, 0.1051, 0.8321, 0.1036, 0.8321, 0.9599, 0.162, 0.9584, 0.162, 0.9584, 0.1474, 0.9599, 0.1474, 0.1036, 0.8321, 0.1051, 0.8321, 0.1051, 0.8467, 0.1036, 0.8467, 0.9599, 0.1474, 0.9584, 0.1474, 0.9584, 0.1328, 0.9599, 0.1328, 0.108, 0.8321, 0.1095, 0.8321, 0.1095, 0.8467, 0.108, 0.8467, 0.9598, 0.2591, 0.9613, 0.2591, 0.9613, 0.2737, 0.9598, 0.2737, 0.9584, 0.2591, 0.9598, 0.2591, 0.9598, 0.2737, 0.9584, 0.2737, 0.1022, 0.8321, 0.1036, 0.8321, 0.1036, 0.8467, 0.1022, 0.8467, 0.9613, 0.1474, 0.9599, 0.1474, 0.9599, 0.1328, 0.9613, 0.1328, 0.1066, 0.8321, 0.108, 0.8321, 0.108, 0.8467, 0.1066, 0.8467, 0.9613, 0.1328, 0.9599, 0.1328, 0.9599, 0.1255, 0.9613, 0.1255, 0.1066, 0.8467, 0.108, 0.8467, 0.108, 0.854, 0.1066, 0.854, 0.1036, 0.8467, 0.1051, 0.8467, 0.1051, 0.854, 0.1036, 0.854, 0.9599, 0.1328, 0.9584, 0.1328, 0.9584, 0.1255, 0.9599, 0.1255, 0.108, 0.8467, 0.1095, 0.8467, 0.1095, 0.854, 0.108, 0.854, 0.9598, 0.2737, 0.9613, 0.2737, 0.9613, 0.281, 0.9598, 0.281, 0.9584, 0.2737, 0.9598, 0.2737, 0.9598, 0.281, 0.9584, 0.281, 0.1022, 0.8467, 0.1036, 0.8467, 0.1036, 0.854, 0.1022, 0.854, 0.9599, 0.1255, 0.9584, 0.1255, 0.9584, 0.1182, 0.9599, 0.1182, 0.108, 0.854, 0.1095, 0.854, 0.1095, 0.8613, 0.108, 0.8613, 0.9598, 0.281, 0.9613, 0.281, 0.9613, 0.2883, 0.9598, 0.2883, 0.9584, 0.281, 0.9598, 0.281, 0.9598, 0.2883, 0.9584, 0.2883, 0.1022, 0.854, 0.1036, 0.854, 0.1036, 0.8613, 0.1022, 0.8613, 0.9613, 0.1255, 0.9599, 0.1255, 0.9599, 0.1182, 0.9613, 0.1182, 0.1066, 0.854, 0.108, 0.854, 0.108, 0.8613, 0.1066, 0.8613, 0.1036, 0.854, 0.1051, 0.854, 0.1051, 0.8613, 0.1036, 0.8613, 0.1036, 0.8613, 0.1051, 0.8613, 0.1051, 0.8686, 0.1036, 0.8686, 0.9599, 0.1182, 0.9584, 0.1182, 0.9584, 0.1109, 0.9599, 0.1109, 0.108, 0.8613, 0.1095, 0.8613, 0.1095, 0.8686, 0.108, 0.8686, 0.9598, 0.2883, 0.9613, 0.2883, 0.9613, 0.2956, 0.9598, 0.2956, 0.9584, 0.2883, 0.9598, 0.2883, 0.9598, 0.2956, 0.9584, 0.2956, 0.1022, 0.8613, 0.1036, 0.8613, 0.1036, 0.8686, 0.1022, 0.8686, 0.9613, 0.1182, 0.9599, 0.1182, 0.9599, 0.1109, 0.9613, 0.1109, 0.1066, 0.8613, 0.108, 0.8613, 0.108, 0.8686, 0.1066, 0.8686, 0.1022, 0.8686, 0.1036, 0.8686, 0.1036, 0.8759, 0.1022, 0.8759, 0.9613, 0.1109, 0.9599, 0.1109, 0.9599, 0.1036, 0.9613, 0.1036, 0.1066, 0.8686, 0.108, 0.8686, 0.108, 0.8759, 0.1066, 0.8759, 0.1036, 0.8686, 0.1051, 0.8686, 0.1051, 0.8759, 0.1036, 0.8759, 0.9599, 0.1109, 0.9584, 0.1109, 0.9584, 0.1036, 0.9599, 0.1036, 0.108, 0.8686, 0.1095, 0.8686, 0.1095, 0.8759, 0.108, 0.8759, 0.9598, 0.2956, 0.9613, 0.2956, 0.9613, 0.3029, 0.9598, 0.3029, 0.9584, 0.2956, 0.9598, 0.2956, 0.9598, 0.3029, 0.9584, 0.3029, 0.1036, 0.8759, 0.1051, 0.8759, 0.1051, 0.8832, 0.1036, 0.8829, 0.9599, 0.1036, 0.9584, 0.1036, 0.9564, 0.09633, 0.9577, 0.0956, 0.108, 0.8759, 0.1095, 0.8759, 0.1095, 0.8847, 0.108, 0.885, 0.9598, 0.3029, 0.9613, 0.3029, 0.9589, 0.3117, 0.9577, 0.311, 0.9584, 0.3029, 0.9598, 0.3029, 0.9577, 0.311, 0.9564, 0.3102, 0.1022, 0.8759, 0.1036, 0.8759, 0.1036, 0.8829, 0.1022, 0.8832, 0.9613, 0.1036, 0.9599, 0.1036, 0.9577, 0.0956, 0.9589, 0.09487, 0.1066, 0.8759, 0.108, 0.8759, 0.108, 0.885, 0.1066, 0.8847, 0.8788, 0.1882, 0.8803, 0.1888, 0.8803, 0.1939, 0.8788, 0.1935, 0.9589, 0.09487, 0.9577, 0.0956, 0.9518, 0.09049, 0.9526, 0.08922, 0.8759, 0.1831, 0.8774, 0.1825, 0.8774, 0.1891, 0.8759, 0.1895, 0.8803, 0.1888, 0.8817, 0.1882, 0.8817, 0.1935, 0.8803, 0.1939, 0.9577, 0.0956, 0.9564, 0.09633, 0.9511, 0.09175, 0.9518, 0.09049, 0.8774, 0.1825, 0.8788, 0.1831, 0.8788, 0.1895, 0.8774, 0.1891, 0.9577, 0.311, 0.9589, 0.3117, 0.9526, 0.3173, 0.9518, 0.3161, 0.9564, 0.3102, 0.9577, 0.311, 0.9518, 0.3161, 0.9511, 0.3148, 0.9518, 0.3161, 0.9526, 0.3173, 0.9455, 0.319, 0.9453, 0.3175, 0.9511, 0.3148, 0.9518, 0.3161, 0.9453, 0.3175, 0.945, 0.3161, 0.8788, 0.1935, 0.8803, 0.1939, 0.8803, 0.1998, 0.8788, 0.1996, 0.9526, 0.08922, 0.9518, 0.09049, 0.9453, 0.08903, 0.9455, 0.08759, 0.8759, 0.1895, 0.8774, 0.1891, 0.8774, 0.1964, 0.8759, 0.1966, 0.8803, 0.1939, 0.8817, 0.1935, 0.8817, 0.1996, 0.8803, 0.1998, 0.9518, 0.09049, 0.9511, 0.09175, 0.945, 0.09047, 0.9453, 0.08903, 0.8774, 0.1891, 0.8788, 0.1895, 0.8788, 0.1966, 0.8774, 0.1964, 0.8803, 0.1998, 0.8817, 0.1996, 0.8817, 0.2056, 0.8803, 0.2054, 0.9453, 0.08903, 0.945, 0.09047, 0.9391, 0.09044, 0.9387, 0.08903, 0.8774, 0.1964, 0.8788, 0.1966, 0.8788, 0.2038, 0.8774, 0.2039, 0.9453, 0.3175, 0.9455, 0.319, 0.9383, 0.319, 0.9387, 0.3175, 0.945, 0.3161, 0.9453, 0.3175, 0.9387, 0.3175, 0.9391, 0.3161, 0.8788, 0.1996, 0.8803, 0.1998, 0.8803, 0.2054, 0.8788, 0.2056, 0.9455, 0.08759, 0.9453, 0.08903, 0.9387, 0.08903, 0.9383, 0.08762, 0.8759, 0.1966, 0.8774, 0.1964, 0.8774, 0.2039, 0.8759, 0.2038, 0.8759, 0.2038, 0.8774, 0.2039, 0.8774, 0.2108, 0.8759, 0.2102, 0.8803, 0.2054, 0.8817, 0.2056, 0.8817, 0.2108, 0.8803, 0.2102, 0.9387, 0.08903, 0.9391, 0.09044, 0.9339, 0.09298, 0.9328, 0.09195, 0.8774, 0.2039, 0.8788, 0.2038, 0.8788, 0.2102, 0.8774, 0.2108, 0.9387, 0.3175, 0.9383, 0.319, 0.9318, 0.3157, 0.9328, 0.3146, 0.9391, 0.3161, 0.9387, 0.3175, 0.9328, 0.3146, 0.9339, 0.3136, 0.8788, 0.2056, 0.8803, 0.2054, 0.8803, 0.2102, 0.8788, 0.2108, 0.9383, 0.08762, 0.9387, 0.08903, 0.9328, 0.09195, 0.9318, 0.09092, 0.9339, 0.3136, 0.9328, 0.3146, 0.9292, 0.3088, 0.9306, 0.3083, 0.1358, 0.953, 0.1343, 0.9525, 0.1343, 0.9474, 0.1358, 0.9477, 0.9318, 0.09092, 0.9328, 0.09195, 0.9292, 0.09779, 0.9278, 0.09729, 0.1387, 0.955, 0.1372, 0.9555, 0.1372, 0.9489, 0.1387, 0.9487, 0.1343, 0.9525, 0.1328, 0.953, 0.1328, 0.9477, 0.1343, 0.9474, 0.9328, 0.09195, 0.9339, 0.09298, 0.9306, 0.09829, 0.9292, 0.09779, 0.1372, 0.9555, 0.1358, 0.955, 0.1358, 0.9487, 0.1372, 0.9489, 0.9328, 0.3146, 0.9318, 0.3157, 0.9278, 0.3093, 0.9292, 0.3088, 0.1372, 0.9489, 0.1358, 0.9487, 0.1358, 0.9343, 0.1372, 0.9343, 0.9292, 0.3088, 0.9278, 0.3093, 0.927, 0.2949, 0.9285, 0.2949, 0.9306, 0.3083, 0.9292, 0.3088, 0.9285, 0.2949, 0.9299, 0.2949, 0.1358, 0.9477, 0.1343, 0.9474, 0.1343, 0.9343, 0.1358, 0.9343, 0.9278, 0.09729, 0.9292, 0.09779, 0.9285, 0.1117, 0.927, 0.1117, 0.1387, 0.9487, 0.1372, 0.9489, 0.1372, 0.9343, 0.1387, 0.9343, 0.1343, 0.9474, 0.1328, 0.9477, 0.1328, 0.9343, 0.1343, 0.9343, 0.9292, 0.09779, 0.9306, 0.09829, 0.9299, 0.1117, 0.9285, 0.1117, 0.1343, 0.9343, 0.1328, 0.9343, 0.1328, 0.9197, 0.1343, 0.9197, 0.9285, 0.1117, 0.9299, 0.1117, 0.9299, 0.1263, 0.9285, 0.1263, 0.1372, 0.9343, 0.1358, 0.9343, 0.1358, 0.9197, 0.1372, 0.9197, 0.9285, 0.2949, 0.927, 0.2949, 0.927, 0.2803, 0.9285, 0.2803, 0.9299, 0.2949, 0.9285, 0.2949, 0.9285, 0.2803, 0.9299, 0.2803, 0.1358, 0.9343, 0.1343, 0.9343, 0.1343, 0.9197, 0.1358, 0.9197, 0.927, 0.1117, 0.9285, 0.1117, 0.9285, 0.1263, 0.927, 0.1263, 0.1387, 0.9343, 0.1372, 0.9343, 0.1372, 0.9197, 0.1387, 0.9197, 0.927, 0.1263, 0.9285, 0.1263, 0.9285, 0.1409, 0.927, 0.1409, 0.1387, 0.9197, 0.1372, 0.9197, 0.1372, 0.9051, 0.1387, 0.9051, 0.1343, 0.9197, 0.1328, 0.9197, 0.1328, 0.9051, 0.1343, 0.9051, 0.9285, 0.1263, 0.9299, 0.1263, 0.9299, 0.1409, 0.9285, 0.1409, 0.1372, 0.9197, 0.1358, 0.9197, 0.1358, 0.9051, 0.1372, 0.9051, 0.9285, 0.2803, 0.927, 0.2803, 0.927, 0.2657, 0.9285, 0.2657, 0.9299, 0.2803, 0.9285, 0.2803, 0.9285, 0.2657, 0.9299, 0.2657, 0.1358, 0.9197, 0.1343, 0.9197, 0.1343, 0.9051, 0.1358, 0.9051, 0.7921, 0.07398, 0.7908, 0.07496, 0.7898, 0.07447, 0.7917, 0.073, 0.7947, 0.07528, 0.7937, 0.07398, 0.7942, 0.073, 0.7957, 0.07496, 0.7934, 0.07789, 0.7947, 0.07691, 0.7957, 0.0774, 0.7937, 0.07887, 0.7908, 0.07659, 0.7917, 0.07789, 0.7912, 0.07887, 0.7898, 0.07691, 0.7937, 0.07398, 0.7921, 0.07398, 0.7917, 0.073, 0.7942, 0.073, 0.7947, 0.07691, 0.7947, 0.07528, 0.7957, 0.07496, 0.7957, 0.0774, 0.7917, 0.07789, 0.7934, 0.07789, 0.7937, 0.07887, 0.7912, 0.07887, 0.7908, 0.07496, 0.7908, 0.07659, 0.7898, 0.07691, 0.7898, 0.07447, 0.4401, 0.781, 0.4423, 0.781, 0.4423, 0.7912, 0.4401, 0.7912, 0.7832, 0.08322, 0.781, 0.08321, 0.781, 0.07299, 0.7832, 0.073, 0.7876, 0.08322, 0.7854, 0.08322, 0.7854, 0.073, 0.7876, 0.073, 0.7898, 0.08322, 0.7876, 0.08322, 0.7876, 0.073, 0.7898, 0.073, 0.7781, 0.5577, 0.7759, 0.5577, 0.7759, 0.5474, 0.7781, 0.5475, 0.438, 0.781, 0.4401, 0.781, 0.4401, 0.7912, 0.438, 0.7912, 0.7854, 0.08321, 0.7832, 0.08322, 0.7832, 0.073, 0.7854, 0.07299, 0.7759, 0.5577, 0.7737, 0.5577, 0.7737, 0.5475, 0.7759, 0.5474, 0.7942, 0.07887, 0.7957, 0.08083, 0.7912, 0.08475, 0.7898, 0.08279, 0.7898, 0.08034, 0.7917, 0.07887, 0.7942, 0.07887, 0.7898, 0.08279, 0.7957, 0.08083, 0.7957, 0.08328, 0.7937, 0.08475, 0.7912, 0.08475, 0.365, 0.8905, 0.365, 0.8175, 0.3686, 0.8175, 0.3686, 0.8905, 0.3686, 0.8905, 0.3686, 0.8175, 0.3693, 0.8175, 0.3693, 0.8905, 0.3693, 0.8905, 0.3693, 0.8175, 0.3701, 0.8175, 0.3701, 0.8905, 0.1095, 0.1496, 0.1241, 0.146, 0.1102, 0.1504, 0.3869, 0.8029, 0.3869, 0.8175, 0.3723, 0.8175, 0.3723, 0.8029, 0.1095, 0.1511, 0.1102, 0.1504, 0.1241, 0.1533, 0.1095, 0.1533, 0.1095, 0.1511, 0.1241, 0.1533, 0.1241, 0.146, 0.1095, 0.1496, 0.1095, 0.146, 0.689, 0.7803, 0.6934, 0.7737, 0.6898, 0.781, 0.6934, 0.781, 0.6898, 0.781, 0.6934, 0.7737, 0.3577, 0.9927, 0.3577, 0.9854, 0.365, 0.9854, 0.365, 0.9927, 0.2044, 0.146, 0.219, 0.146, 0.219, 0.1533, 0.2044, 0.1533, 0.4015, 0.1387, 0.4088, 0.1387, 0.4088, 0.146, 0.4015, 0.146, 0.489, 0.1387, 0.4963, 0.1387, 0.4963, 0.146, 0.489, 0.146, 0.562, 0.6423, 0.5547, 0.6423, 0.5547, 0.635, 0.562, 0.635, 0.4088, 0.2628, 0.4088, 0.2701, 0.4015, 0.2701, 0.4015, 0.2628, 0.1241, 0.146, 0.2044, 0.146, 0.2044, 0.1533, 0.1241, 0.1533, 0.8759, 0.1971, 0.8613, 0.1971, 0.8613, 0.1825, 0.8759, 0.1825, 0.4088, 0.1387, 0.489, 0.1387, 0.489, 0.146, 0.4088, 0.146, 0.0146, 0.9708, 0.0, 0.9708, 0.0, 0.9562, 0.0146, 0.9562, 0.4015, 0.6496, 0.3869, 0.6496, 0.3869, 0.635, 0.4015, 0.635, 0.9635, 0.2095, 0.9635, 0.2241, 0.9489, 0.2241, 0.9489, 0.2095, 0.1533, 0.9051, 0.1387, 0.9051, 0.1387, 0.8905, 0.1533, 0.8905, 0.689, 0.7803, 0.6861, 0.7737, 0.6934, 0.7737, 0.9197, 0.4088, 0.9197, 0.3942, 0.9343, 0.3942, 0.9343, 0.4088, 0.689, 0.7803, 0.6883, 0.781, 0.6861, 0.7737, 0.6861, 0.7737, 0.6883, 0.781, 0.6861, 0.781, 0.3869, 0.6569, 0.3139, 0.6569, 0.3139, 0.6496, 0.3869, 0.6496, 0.8073, 0.8102, 0.8073, 0.8029, 0.8657, 0.8029, 0.8657, 0.8102, 0.8073, 0.9124, 0.8073, 0.9051, 0.8657, 0.9051, 0.8657, 0.9124, 0.4963, 0.8175, 0.5109, 0.8175, 0.5109, 0.8905, 0.4963, 0.8905, 0.4963, 0.8905, 0.5109, 0.8905, 0.5109, 0.9489, 0.4963, 0.9489, 0.3139, 0.5109, 0.3139, 0.5255, 0.2555, 0.5255, 0.2555, 0.5109, 0.489, 0.2628, 0.4963, 0.2628, 0.4963, 0.2701, 0.489, 0.2701, 0.562, 0.5182, 0.5547, 0.5182, 0.5547, 0.5109, 0.562, 0.5109, 0.4088, 0.2628, 0.489, 0.2628, 0.489, 0.2701, 0.4088, 0.2701, 0.3869, 0.5328, 0.3139, 0.5328, 0.3139, 0.5255, 0.3869, 0.5255, 0.565, 0.7803, 0.562, 0.7737, 0.5693, 0.7737, 0.1095, 0.2752, 0.1102, 0.2745, 0.1241, 0.2774, 0.565, 0.7803, 0.5642, 0.781, 0.562, 0.7737, 0.562, 0.7737, 0.5642, 0.781, 0.562, 0.781, 0.4818, 0.9927, 0.4818, 0.9854, 0.4891, 0.9854, 0.4891, 0.9927, 0.1095, 0.2774, 0.1095, 0.2752, 0.1241, 0.2774, 0.4942, 0.8905, 0.4942, 0.8175, 0.4963, 0.8175, 0.4963, 0.8905, 0.1241, 0.2701, 0.1241, 0.2774, 0.1102, 0.2745, 0.565, 0.7803, 0.5693, 0.7737, 0.5657, 0.781, 0.5693, 0.781, 0.5657, 0.781, 0.5693, 0.7737, 0.9635, 0.5109, 0.9635, 0.4964, 0.9781, 0.4964, 0.9781, 0.5109, 0.0438, 0.9562, 0.05839, 0.9562, 0.05839, 0.9708, 0.0438, 0.9708, 0.1533, 0.9343, 0.1387, 0.9343, 0.1387, 0.9197, 0.1533, 0.9197, 0.8686, 0.5401, 0.8686, 0.5255, 0.8832, 0.5255, 0.8832, 0.5401, 0.1241, 0.292, 0.1241, 0.2774, 0.2044, 0.2774, 0.2044, 0.292, 0.5109, 0.8029, 0.5109, 0.8175, 0.4963, 0.8175, 0.4963, 0.8029, 0.8803, 0.9708, 0.8657, 0.9708, 0.8657, 0.9562, 0.8803, 0.9562, 0.562, 0.635, 0.5547, 0.635, 0.5547, 0.6204, 0.562, 0.6204, 0.9635, 0.2022, 0.9489, 0.2022, 0.9489, 0.1876, 0.9635, 0.1876, 0.365, 0.9927, 0.365, 0.9854, 0.3796, 0.9854, 0.3796, 0.9927, 0.9124, 0.05839, 0.927, 0.05839, 0.927, 0.07299, 0.9124, 0.07299, 0.489, 0.146, 0.4963, 0.146, 0.4963, 0.1606, 0.489, 0.1606, 0.4015, 0.146, 0.4088, 0.146, 0.4088, 0.1606, 0.4015, 0.1606, 0.4963, 0.9489, 0.5109, 0.9489, 0.5109, 0.9854, 0.4963, 0.9854, 0.8657, 0.9124, 0.8657, 0.9051, 0.9022, 0.9051, 0.9022, 0.9124, 0.2555, 0.5109, 0.2555, 0.5255, 0.219, 0.5255, 0.219, 0.5109, 0.8657, 0.8102, 0.8657, 0.8029, 0.9022, 0.8029, 0.9022, 0.8102, 0.8657, 0.9051, 0.8657, 0.8102, 0.9022, 0.8102, 0.9022, 0.9051, 0.6423, 0.781, 0.7737, 0.781, 0.7737, 0.7883, 0.6423, 0.7883, 0.4088, 0.146, 0.489, 0.146, 0.489, 0.1606, 0.4088, 0.1606, 0.635, 0.9927, 0.635, 0.9854, 0.6496, 0.9854, 0.6496, 0.9927, 0.7664, 0.3796, 0.6715, 0.3796, 0.6715, 0.365, 0.7664, 0.365, 0.3139, 0.6496, 0.3139, 0.635, 0.3869, 0.635, 0.3869, 0.6496, 0.3869, 0.8905, 0.3723, 0.8905, 0.3723, 0.8175, 0.3869, 0.8175, 0.5036, 0.9854, 0.635, 0.9854, 0.635, 0.9927, 0.5036, 0.9927, 0.9533, 0.9562, 0.9533, 0.8978, 0.9606, 0.8978, 0.9606, 0.9562, 0.7737, 0.5109, 0.7664, 0.5109, 0.7664, 0.3796, 0.7737, 0.3796, 0.946, 0.9562, 0.946, 0.8978, 0.9533, 0.8978, 0.9533, 0.9562, 0.4015, 0.4161, 0.4088, 0.4161, 0.4088, 0.4307, 0.4015, 0.4307, 0.5036, 1.051, 0.4891, 1.051, 0.4891, 0.9927, 0.5036, 0.9927, 0.4891, 0.9854, 0.5036, 0.9854, 0.5036, 0.9927, 0.4891, 0.9927, 0.489, 0.4161, 0.4963, 0.4161, 0.4963, 0.4307, 0.489, 0.4307, 0.4088, 0.4161, 0.489, 0.4161, 0.489, 0.4307, 0.4088, 0.4307, 0.1241, 0.2701, 0.2044, 0.2701, 0.2044, 0.2774, 0.1241, 0.2774, 0.8613, 0.6715, 0.8613, 0.5401, 0.9051, 0.5401, 0.9051, 0.6715, 0.2044, 0.2701, 0.219, 0.2701, 0.219, 0.2774, 0.2044, 0.2774, 0.9635, 0.6715, 0.9635, 0.7518, 0.9197, 0.7518, 0.9197, 0.6715, 0.781, 0.6715, 0.781, 0.5401, 0.8613, 0.5401, 0.8613, 0.6715, 0.4088, 0.2701, 0.4088, 0.2847, 0.4015, 0.2847, 0.4015, 0.2701, 0.5547, 0.5109, 0.5547, 0.4964, 0.562, 0.4964, 0.562, 0.5109, 0.5036, 0.9927, 0.635, 0.9927, 0.635, 1.051, 0.5036, 1.051, 0.9051, 0.6204, 0.9051, 0.5401, 0.9489, 0.5401, 0.9489, 0.6204, 0.1314, 0.9562, 0.0, 0.9562, 0.0, 0.9124, 0.1314, 0.9124, 0.489, 0.2628, 0.4088, 0.2628, 0.4088, 0.1606, 0.489, 0.1606, 0.4015, 0.2628, 0.4015, 0.1606, 0.4088, 0.1606, 0.4088, 0.2628, 0.4818, 0.9927, 0.3796, 0.9927, 0.3796, 0.9854, 0.4818, 0.9854, 0.489, 0.2628, 0.489, 0.1606, 0.4963, 0.1606, 0.4963, 0.2628, 0.562, 0.5182, 0.562, 0.6204, 0.5547, 0.6204, 0.5547, 0.5182, 0.6861, 0.781, 0.6715, 0.781, 0.6715, 0.7737, 0.6861, 0.7737, 0.5693, 0.781, 0.5693, 0.7737, 0.6715, 0.7737, 0.6715, 0.781, 0.489, 0.8905, 0.3869, 0.8905, 0.3869, 0.8175, 0.489, 0.8175, 0.6861, 0.6715, 0.6861, 0.6788, 0.6715, 0.6788, 0.6715, 0.6715, 0.5693, 0.6715, 0.6715, 0.6715, 0.6715, 0.6788, 0.5693, 0.6788, 0.3139, 0.5328, 0.3869, 0.5328, 0.3869, 0.635, 0.3139, 0.635, 0.2044, 0.1679, 0.219, 0.1679, 0.219, 0.2701, 0.2044, 0.2701, 0.1241, 0.1679, 0.1241, 0.2701, 0.1095, 0.2701, 0.1095, 0.1679, 0.2044, 0.1679, 0.2044, 0.2701, 0.1241, 0.2701, 0.1241, 0.1679, 0.1241, 0.4234, 0.1095, 0.4234, 0.1095, 0.292, 0.1241, 0.292, 0.4963, 0.2701, 0.4963, 0.2847, 0.489, 0.2847, 0.489, 0.2701, 0.4088, 0.2847, 0.4088, 0.2701, 0.489, 0.2701, 0.489, 0.2847, 0.5547, 0.365, 0.4963, 0.365, 0.4963, 0.3504, 0.5547, 0.3504, 0.562, 0.365, 0.5547, 0.365, 0.5547, 0.3504, 0.562, 0.3504, 0.635, 1.051, 0.635, 0.9927, 0.6496, 0.9927, 0.6496, 1.051, 0.562, 0.365, 0.562, 0.4964, 0.5547, 0.4964, 0.5547, 0.365, 0.489, 0.4161, 0.489, 0.2847, 0.4963, 0.2847, 0.4963, 0.4161, 0.4088, 0.2847, 0.4088, 0.4161, 0.4015, 0.4161, 0.4015, 0.2847, 0.5109, 0.8175, 0.6423, 0.8175, 0.6423, 0.8905, 0.5109, 0.8905, 0.6569, 0.8175, 0.6569, 0.8905, 0.6423, 0.8905, 0.6423, 0.8175, 0.6569, 0.9489, 0.6423, 0.9489, 0.6423, 0.8905, 0.6569, 0.8905, 0.6569, 0.9489, 0.6569, 0.9854, 0.6423, 0.9854, 0.6423, 0.9489, 0.5109, 0.9854, 0.5109, 0.9489, 0.6423, 0.9489, 0.6423, 0.9854, 0.6715, 0.5109, 0.6715, 0.3796, 0.7664, 0.3796, 0.7664, 0.5109, 0.7664, 0.5255, 0.6715, 0.5255, 0.6715, 0.5109, 0.7664, 0.5109, 0.4963, 0.5109, 0.4963, 0.4964, 0.5547, 0.4964, 0.5547, 0.5109, 0.489, 0.4307, 0.4963, 0.4307, 0.4963, 0.562, 0.489, 0.562, 0.562, 0.3504, 0.5547, 0.3504, 0.5547, 0.219, 0.562, 0.219, 0.7664, 0.365, 0.6715, 0.365, 0.6715, 0.2336, 0.7664, 0.2336, 0.7007, 0.7883, 0.7007, 0.7956, 0.6423, 0.7956, 0.6423, 0.7883, 0.4015, 0.4307, 0.4088, 0.4307, 0.4088, 0.562, 0.4015, 0.562, 0.9387, 0.9562, 0.8073, 0.9562, 0.8073, 0.9124, 0.9387, 0.9124, 0.6496, 0.9927, 0.6496, 0.9854, 0.781, 0.9854, 0.781, 0.9927, 0.6496, 1.051, 0.6496, 0.9927, 0.781, 0.9927, 0.781, 1.051, 0.781, 0.9927, 0.781, 0.9854, 0.7956, 0.9854, 0.7956, 0.9927, 0.781, 1.051, 0.781, 0.9927, 0.7956, 0.9927, 0.7956, 1.051, 0.489, 0.562, 0.4963, 0.562, 0.4963, 0.5766, 0.489, 0.5766, 0.6642, 0.219, 0.635, 0.2701, 0.6131, 0.2701, 0.5693, 0.219, 0.7664, 0.2336, 0.6715, 0.2336, 0.6715, 0.219, 0.7664, 0.219, 0.9197, 0.7518, 0.9416, 0.7518, 0.9416, 0.7883, 0.9197, 0.7883, 0.4015, 0.562, 0.4088, 0.562, 0.4088, 0.5766, 0.4015, 0.5766, 0.4088, 0.562, 0.489, 0.562, 0.489, 0.5766, 0.4088, 0.5766, 0.781, 0.08759, 0.8613, 0.08759, 0.8613, 0.219, 0.781, 0.219, 0.8832, 0.319, 0.8832, 0.1876, 0.927, 0.1876, 0.927, 0.319, 0.9854, 0.6715, 0.9051, 0.6715, 0.9051, 0.6277, 0.9854, 0.6277, 0.9635, 0.4453, 0.9635, 0.5255, 0.9197, 0.5255, 0.9197, 0.4453, 0.9562, 0.3847, 0.9562, 0.3263, 0.9635, 0.3263, 0.9635, 0.3847, 0.7664, 0.2336, 0.7737, 0.2336, 0.7737, 0.365, 0.7664, 0.365, 0.9679, 0.8029, 0.9679, 0.9343, 0.9606, 0.9343, 0.9606, 0.8029, 0.1095, 0.438, 0.1241, 0.438, 0.1241, 0.5693, 0.1095, 0.5693, 0.9416, 0.4088, 0.9416, 0.4453, 0.9197, 0.4453, 0.9197, 0.4088, 0.7883, 0.9489, 0.8029, 0.9489, 0.8029, 0.9854, 0.7883, 0.9854, 0.6569, 0.9489, 0.7883, 0.9489, 0.7883, 0.9854, 0.6569, 0.9854, 0.6569, 0.8175, 0.7883, 0.8175, 0.7883, 0.8905, 0.6569, 0.8905, 0.9489, 0.2241, 0.927, 0.2241, 0.927, 0.1876, 0.9489, 0.1876, 0.438, 0.781, 0.438, 0.8029, 0.4015, 0.8029, 0.4015, 0.781, 0.9635, 0.4453, 0.9416, 0.4453, 0.9416, 0.4088, 0.9635, 0.4088, 0.6131, 0.292, 0.635, 0.292, 0.635, 0.3139, 0.6131, 0.3139, 0.1058, 0.8759, 0.1058, 0.8029, 0.1066, 0.8029, 0.1066, 0.8759, 0.8066, 0.8905, 0.8066, 0.8175, 0.8073, 0.8175, 0.8073, 0.8905, 0.5664, 0.1102, 0.5693, 0.1168, 0.562, 0.1168, 0.1095, 0.5891, 0.1102, 0.5883, 0.1241, 0.5912, 0.5664, 0.1102, 0.5672, 0.1095, 0.5693, 0.1168, 0.5693, 0.1168, 0.5672, 0.1095, 0.5693, 0.1095, 0.9635, 0.7883, 0.9416, 0.7883, 0.9416, 0.7518, 0.9635, 0.7518, 0.4817, 0.8029, 0.4453, 0.8029, 0.4453, 0.781, 0.4817, 0.781, 0.8102, 0.8029, 0.7737, 0.8029, 0.7737, 0.781, 0.8102, 0.781, 0.5664, 0.1102, 0.562, 0.1168, 0.5657, 0.1095, 0.562, 0.1095, 0.5657, 0.1095, 0.562, 0.1168, 0.8978, 0.5255, 0.9124, 0.5255, 0.9124, 0.5401, 0.8978, 0.5401, 0.8073, 0.9708, 0.8073, 0.9562, 0.8219, 0.9562, 0.8219, 0.9708, 0.562, 0.219, 0.5547, 0.219, 0.5547, 0.2044, 0.562, 0.2044, 0.5547, 0.219, 0.4963, 0.219, 0.4963, 0.2044, 0.5547, 0.2044, 0.7883, 0.9489, 0.7883, 0.8905, 0.8029, 0.8905, 0.8029, 0.9489, 0.8029, 0.8175, 0.8029, 0.8905, 0.7883, 0.8905, 0.7883, 0.8175, 0.8029, 0.8905, 0.8029, 0.8175, 0.8066, 0.8175, 0.8066, 0.8905, 0.1241, 0.5839, 0.1095, 0.5876, 0.1095, 0.5839, 0.1095, 0.5876, 0.1241, 0.5839, 0.1102, 0.5883, 0.1095, 0.5912, 0.1095, 0.5891, 0.1241, 0.5912, 0.7737, 0.319, 0.8467, 0.319, 0.8467, 0.3212, 0.7737, 0.3212, 0.1241, 0.5839, 0.1241, 0.5912, 0.1102, 0.5883, 0.5693, 0.219, 0.6131, 0.2701, 0.562, 0.219, 0.562, 0.219, 0.6131, 0.2701, 0.562, 0.2336, 0.6715, 0.2336, 0.6715, 0.365, 0.635, 0.3139, 0.635, 0.292, 0.635, 0.2701, 0.6715, 0.2336, 0.635, 0.292, 0.635, 0.3139, 0.6715, 0.365, 0.635, 0.3358, 0.6715, 0.365, 0.6715, 0.3796, 0.562, 0.3796, 0.562, 0.365, 0.6131, 0.3139, 0.562, 0.365, 0.562, 0.2336, 0.6131, 0.292, 0.6131, 0.2701, 0.6131, 0.292, 0.562, 0.2336, 0.6131, 0.3358, 0.562, 0.365, 0.6131, 0.3139, 0.635, 0.3358, 0.6715, 0.365, 0.562, 0.365, 0.6131, 0.3358, 0.6715, 0.5109, 0.6715, 0.5255, 0.562, 0.5255, 0.562, 0.5109, 0.7299, 0.8029, 0.7007, 0.8029, 0.7007, 0.7883, 0.7299, 0.7883, 0.8102, 0.7956, 0.8102, 0.781, 0.8394, 0.781, 0.8394, 0.7956, 0.6423, 0.781, 0.6423, 0.7956, 0.562, 0.7956, 0.562, 0.781, 0.562, 0.781, 0.562, 0.7956, 0.4817, 0.7956, 0.4817, 0.781, 0.9489, 0.5401, 0.9781, 0.5401, 0.9781, 0.6204, 0.9489, 0.6204, 0.6569, 0.4234, 0.6569, 0.438, 0.5766, 0.438, 0.5766, 0.4234, 0.9489, 0.0, 0.9635, 0.0, 0.9635, 0.08029, 0.9489, 0.08029, 0.1387, 0.9781, 0.1387, 0.9489, 0.219, 0.9489, 0.219, 0.9781, 0.781, 0.5401, 0.781, 0.5255, 0.8102, 0.5255, 0.8102, 0.5401, 0.1022, 0.8832, 0.08759, 0.8832, 0.08759, 0.8029, 0.1022, 0.8029, 0.7445, 0.8029, 0.7445, 0.7883, 0.7737, 0.7883, 0.7737, 0.8029, 0.6715, 0.5109, 0.562, 0.5109, 0.5766, 0.4672, 0.6569, 0.4672, 0.6715, 0.3796, 0.6715, 0.5109, 0.6569, 0.438, 0.6569, 0.4234, 0.6569, 0.4672, 0.6569, 0.438, 0.6715, 0.5109, 0.6569, 0.3942, 0.6715, 0.3796, 0.6569, 0.4234, 0.562, 0.5109, 0.562, 0.3796, 0.5766, 0.4234, 0.5766, 0.438, 0.5766, 0.438, 0.5766, 0.4672, 0.562, 0.5109, 0.5766, 0.4234, 0.562, 0.3796, 0.5766, 0.3942, 0.562, 0.3796, 0.6715, 0.3796, 0.6569, 0.3942, 0.5766, 0.3942, 0.2044, 0.438, 0.219, 0.438, 0.219, 0.5693, 0.2044, 0.5693, 0.219, 0.4234, 0.2044, 0.4234, 0.2044, 0.292, 0.219, 0.292, 0.3139, 0.5109, 0.3139, 0.3796, 0.3869, 0.3796, 0.3869, 0.5109, 0.2555, 0.5109, 0.2555, 0.3796, 0.3139, 0.3796, 0.3139, 0.5109, 0.2555, 0.5109, 0.219, 0.5109, 0.219, 0.3796, 0.2555, 0.3796, 0.219, 0.365, 0.2555, 0.365, 0.2555, 0.3796, 0.219, 0.3796, 0.3139, 0.365, 0.3139, 0.3796, 0.2555, 0.3796, 0.2555, 0.365, 0.3869, 0.365, 0.3869, 0.3796, 0.3139, 0.3796, 0.3139, 0.365, 0.219, 0.2336, 0.2555, 0.2336, 0.2555, 0.365, 0.219, 0.365, 0.3139, 0.2336, 0.3139, 0.365, 0.2555, 0.365, 0.2555, 0.2336, 0.3869, 0.2336, 0.3869, 0.365, 0.3139, 0.365, 0.3139, 0.2336, 0.3869, 0.219, 0.3869, 0.2336, 0.3139, 0.2336, 0.3139, 0.219, 0.3139, 0.219, 0.3139, 0.2336, 0.2555, 0.2336, 0.2555, 0.219, 0.219, 0.219, 0.2555, 0.219, 0.2555, 0.2336, 0.219, 0.2336, 0.3869, 0.1971, 0.3869, 0.2117, 0.3139, 0.2117, 0.3139, 0.1971, 0.3139, 0.219, 0.3139, 0.2117, 0.3869, 0.2117, 0.3869, 0.219, 0.2044, 0.5839, 0.219, 0.5839, 0.219, 0.5912, 0.2044, 0.5912, 0.2044, 0.292, 0.2044, 0.4234, 0.1241, 0.4234, 0.1241, 0.292, 0.1241, 0.438, 0.1241, 0.4234, 0.2044, 0.4234, 0.2044, 0.438, 0.1241, 0.5693, 0.1241, 0.438, 0.2044, 0.438, 0.2044, 0.5693, 0.1241, 0.5839, 0.1241, 0.5693, 0.2044, 0.5693, 0.2044, 0.5839, 0.1241, 0.5912, 0.1241, 0.5839, 0.2044, 0.5839, 0.2044, 0.5912, 0.2044, 0.5912, 0.2044, 0.6058, 0.1241, 0.6058, 0.1241, 0.5912, 0.4015, 0.5766, 0.4088, 0.5766, 0.4088, 0.5839, 0.4015, 0.5839, 0.4088, 0.5766, 0.489, 0.5766, 0.489, 0.5839, 0.4088, 0.5839, 0.7956, 0.9927, 0.7956, 0.9854, 0.8029, 0.9854, 0.8029, 0.9927, 0.489, 0.5766, 0.4963, 0.5766, 0.4963, 0.5839, 0.489, 0.5839, 0.4088, 0.5839, 0.489, 0.5839, 0.489, 0.5985, 0.4088, 0.5985, 0.489, 0.5839, 0.4963, 0.5839, 0.4963, 0.5985, 0.489, 0.5985, 0.8029, 0.9927, 0.8029, 0.9854, 0.8175, 0.9854, 0.8175, 0.9927, 0.4015, 0.5839, 0.4088, 0.5839, 0.4088, 0.5985, 0.4015, 0.5985, 0.5547, 0.1971, 0.562, 0.1971, 0.562, 0.2044, 0.5547, 0.2044, 0.562, 0.1825, 0.562, 0.1971, 0.5547, 0.1971, 0.5547, 0.1825, 0.5839, 0.1095, 0.5839, 0.1168, 0.5693, 0.1168, 0.5693, 0.1095, 0.8467, 0.3358, 0.7737, 0.3358, 0.7737, 0.3212, 0.8467, 0.3212, 0.1095, 0.6058, 0.1241, 0.6058, 0.1241, 0.7299, 0.1095, 0.7299, 0.7737, 0.2241, 0.781, 0.2241, 0.781, 0.2825, 0.7737, 0.2825, 0.8759, 0.2825, 0.8759, 0.2241, 0.8832, 0.2241, 0.8832, 0.2825, 0.562, 0.219, 0.562, 0.2117, 0.5693, 0.2117, 0.5693, 0.219, 0.5693, 0.219, 0.5693, 0.2117, 0.5839, 0.2117, 0.5839, 0.219, 0.8759, 0.2825, 0.8832, 0.319, 0.7737, 0.319, 0.781, 0.2825, 0.8832, 0.319, 0.8759, 0.2825, 0.8832, 0.2825, 0.7737, 0.2825, 0.781, 0.2825, 0.7737, 0.319, 0.4088, 0.5985, 0.489, 0.5985, 0.489, 0.7226, 0.4088, 0.7226, 0.489, 0.5985, 0.4963, 0.5985, 0.4963, 0.7226, 0.489, 0.7226, 0.562, 0.1825, 0.5547, 0.1825, 0.5547, 0.05839, 0.562, 0.05839, 0.5839, 0.219, 0.5839, 0.2117, 0.708, 0.2117, 0.708, 0.219, 0.8175, 0.9927, 0.8175, 0.9854, 0.9416, 0.9854, 0.9416, 0.9927, 0.4015, 0.5985, 0.4088, 0.5985, 0.4088, 0.7226, 0.4015, 0.7226, 0.562, 0.05839, 0.5547, 0.05839, 0.5547, 0.0, 0.562, 0.0, 0.9416, 0.9927, 0.9416, 0.9854, 1.0, 0.9854, 1.0, 0.9927, 0.4015, 0.7226, 0.4088, 0.7226, 0.4088, 0.781, 0.4015, 0.781, 0.3139, 0.1971, 0.3139, 0.07299, 0.3869, 0.1971, 0.4088, 0.7226, 0.489, 0.7226, 0.489, 0.781, 0.4088, 0.781, 0.489, 0.7226, 0.4963, 0.7226, 0.4963, 0.781, 0.489, 0.781, 0.9613, 0.3248, 0.9613, 0.3175, 0.9686, 0.3175, 0.9686, 0.3248, 0.9613, 0.2299, 0.9686, 0.2299, 0.9686, 0.2372, 0.9613, 0.2372, 0.9613, 0.2372, 0.9686, 0.2372, 0.9686, 0.3175, 0.9613, 0.3175, 0.7664, 0.2044, 0.7664, 0.1241, 0.781, 0.1241, 0.781, 0.2044, 0.3139, 0.07299, 0.3139, 0.0146, 0.3869, 0.0146, 0.7664, 0.2044, 0.781, 0.2044, 0.7664, 0.2117, 0.781, 0.219, 0.7664, 0.2117, 0.781, 0.2044, 0.7664, 0.1241, 0.7664, 0.1168, 0.781, 0.1241, 0.781, 0.1241, 0.7664, 0.1168, 0.781, 0.1095, 0.781, 0.1095, 0.7664, 0.1168, 0.7664, 0.1095, 0.708, 0.1168, 0.708, 0.1095, 0.7226, 0.1095, 0.7664, 0.1095, 0.7664, 0.1168, 0.708, 0.1168, 0.7226, 0.1095, 0.5839, 0.1095, 0.708, 0.1095, 0.708, 0.1168, 0.5839, 0.1168, 0.3869, 0.0146, 0.3139, 0.0146, 0.3139, 0.0, 0.3869, 0.0, 0.2044, 0.6058, 0.219, 0.6058, 0.219, 0.7883, 0.2044, 0.7883, 0.1241, 0.6058, 0.2044, 0.6058, 0.1241, 0.7299, 0.2044, 0.7883, 0.1241, 0.7299, 0.2044, 0.6058, 0.1241, 0.7299, 0.2044, 0.7883, 0.1241, 0.7445, 0.2044, 0.8029, 0.1095, 0.8029, 0.1095, 0.7883, 0.2044, 0.7883, 0.1241, 0.7445, 0.1095, 0.7883, 0.1095, 0.7445, 0.2044, 0.7883, 0.1095, 0.7883, 0.1241, 0.7445, 0.781, 0.5985, 0.781, 0.6715, 0.7664, 0.6715, 0.7664, 0.5985, 0.6861, 0.6715, 0.6715, 0.5985, 0.7664, 0.5985, 0.7664, 0.6715, 0.6861, 0.6715, 0.6715, 0.6715, 0.6715, 0.5985, 0.7591, 0.562, 0.781, 0.562, 0.781, 0.5839, 0.7591, 0.5839, 0.7591, 0.5474, 0.7591, 0.5255, 0.781, 0.5255, 0.781, 0.5474, 0.1095, 0.7299, 0.1095, 0.7445, 0.0146, 0.7445, 0.0146, 0.7299, 0.0146, 0.8029, 0.0146, 0.7883, 0.1095, 0.7883, 0.1095, 0.8029, 0.1095, 0.7883, 0.0146, 0.7883, 0.0146, 0.7445, 0.1095, 0.7445, 0.0, 0.7445, 0.0146, 0.7445, 0.0146, 0.7883, 8.701e-09, 0.7883, 0.562, 0.5985, 0.5766, 0.5985, 0.5766, 0.6715, 0.562, 0.6715, 0.854, 0.05839, 0.854, 0.07299, 0.781, 0.07299, 0.781, 0.05839, 0.854, 0.0146, 0.854, 0.05839, 0.781, 0.05839, 0.781, 0.0146, 0.854, 0.0, 0.854, 0.0146, 0.781, 0.0146, 0.781, 0.0, 0.6715, 0.6715, 0.5766, 0.6715, 0.5766, 0.5985, 0.6715, 0.5985, 0.0146, 0.9124, 0.0146, 0.8175, 0.0219, 0.8175, 0.0219, 0.9124, 0.1533, 0.9489, 0.1533, 0.8905, 0.219, 0.8905, 0.219, 0.9489, 0.08029, 0.9124, 0.08029, 0.8175, 0.08759, 0.8175, 0.08759, 0.9124, 0.08759, 0.8029, 0.08759, 0.8175, 0.08029, 0.8175, 0.0146, 0.8029, 0.0219, 0.8175, 0.0146, 0.8175, 0.08759, 0.8029, 0.08029, 0.8175, 0.0219, 0.8175, 0.0146, 0.8029, 0.8467, 0.4599, 0.8394, 0.4599, 0.8467, 0.3358, 0.7737, 0.4599, 0.7737, 0.3358, 0.781, 0.4599, 0.8467, 0.3358, 0.8394, 0.4599, 0.781, 0.4599, 0.7737, 0.3358, 0.9022, 0.8978, 0.9022, 0.8029, 0.9606, 0.8029, 0.9606, 0.8978, 0.8613, 0.1825, 0.8613, 0.08759, 0.927, 0.08759, 0.927, 0.1825, 0.781, 0.4599, 0.8394, 0.4599, 0.8394, 0.5255, 0.781, 0.5255, 0.9562, 0.3847, 0.8613, 0.3847, 0.8613, 0.319, 0.9562, 0.319, 0.781, 0.0146, 0.7664, 0.0146, 0.7664, 8.701e-09, 0.781, 0.0, 0.7664, 0.0146, 0.7226, 0.0146, 0.7226, 0.0, 0.7664, 8.701e-09, 0.7226, 0.0, 0.7226, 0.0146, 0.708, 0.0146, 0.708, 0.0, 0.7226, 0.1095, 0.708, 0.1095, 0.708, 0.0146, 0.7226, 0.0146, 0.7664, 0.1095, 0.7664, 0.0146, 0.781, 0.0146, 0.781, 0.1095, 0.7664, 0.1095, 0.7226, 0.1095, 0.7226, 0.0146, 0.7664, 0.0146, 0.708, 0.219, 0.708, 0.2117, 0.7664, 0.2117, 0.7664, 0.219, 0.7664, 0.219, 0.7664, 0.2117, 0.781, 0.219, 0.3139, 0.07299, 0.3869, 0.0146, 0.3869, 0.1971])
me_dishwasher.use_remesh_preserve_volume = False
me_dishwasher.use_remesh_preserve_attributes = False
me_dishwasher.use_mirror_vertex_groups = False
me_dishwasher.update()

# ---- objects
ob_dishwasher_door = bpy.data.objects.new('Dishwasher_Door', me_dishwasher_door)
ob_dishwasher = bpy.data.objects.new('Dishwasher', me_dishwasher)
ob_lamp = bpy.data.objects.new('Lamp', light_lamp)
ob_camera = bpy.data.objects.new('Camera', cam_camera)

# ---- transforms, parenting, visibility, modifiers, constraints
ob_dishwasher_door.location = (3.9, 4.47e-08, 2.0)
ob_dishwasher_door.lineart.crease_threshold = 0.0
ob_dishwasher.location = (0.0, 0.0, 0.0)
ob_dishwasher.lineart.crease_threshold = 0.0
ob_lamp.location = (4.076, 1.005, 5.904)
ob_lamp.rotation_euler = (0.6503, 0.05522, 1.866)
ob_lamp.lock_rotations_4d = False
ob_lamp.empty_display_type = 'ARROWS'
ob_lamp.color = (0.0, 0.0, 0.0, 0.0)
ob_lamp.lineart.crease_threshold = 0.0
ob_camera.location = (7.481, -6.508, 5.344)
ob_camera.rotation_euler = (1.109, 0.01082, 0.8149)
ob_camera.lock_rotations_4d = False
ob_camera.empty_display_type = 'ARROWS'
ob_camera.color = (0.0, 0.0, 0.0, 0.0)
ob_camera.display_type = 'WIRE'
ob_camera.lineart.crease_threshold = 0.0

# ---- collection membership
col_collection_1.objects.link(ob_dishwasher_door)
col_collection_1.objects.link(ob_dishwasher)
col_collection_1.objects.link(ob_lamp)
col_collection_1.objects.link(ob_camera)

# ---- scene / render settings (as saved in the file)
scene.camera = ob_camera
scene.frame_start = 1; scene.frame_end = 250; scene.frame_set(1)
scene.render.engine = 'BLENDER_EEVEE_NEXT'
scene.render.image_settings.color_mode = 'RGB'
scene.render.image_settings.compression = 100
scene.render.resolution_percentage = 50
scene.render.dither_intensity = 0.0
scene.cycles.use_denoising = False
scene.cycles.samples = 10
scene.cycles.sampling_pattern = 'TABULATED_SOBOL'
scene.cycles.light_sampling_threshold = 0.0
scene.cycles.use_adaptive_sampling = False
scene.cycles.use_light_tree = False
scene.cycles.blur_glossy = 0.0
scene.cycles.volume_bounces = 1
scene.cycles.pixel_filter_type = 'GAUSSIAN'
scene.cycles.sample_clamp_indirect = 0.0
scene.view_settings.view_transform = 'Standard'
bpy.context.view_layer.update()
